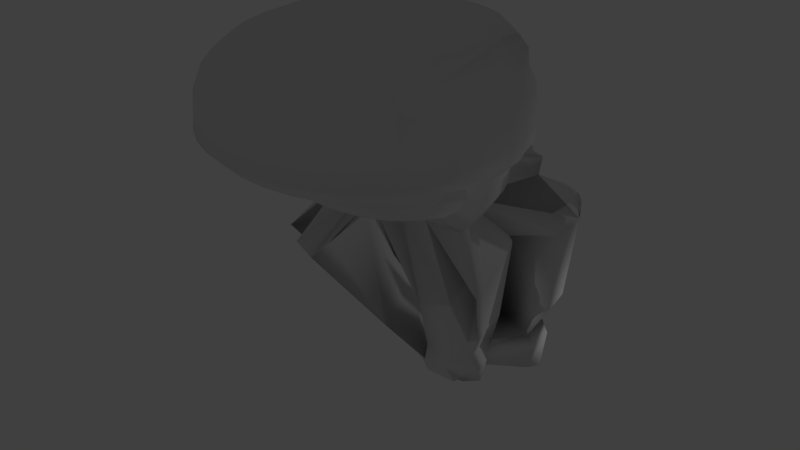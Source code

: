 # Source: dream_killer_worm_2.blend  (saved by Blender 2.77.0; exported with 4.5.12 LTS)
import bpy
from mathutils import Matrix  # noqa: F401  (used for matrix-valued properties, if any)

bpy.ops.wm.read_factory_settings(use_empty=True)
scene = bpy.context.scene
scene.name = 'Scene'

# ---- collections
col_collection_1 = bpy.data.collections.new('Collection 1'); scene.collection.children.link(col_collection_1)

# ---- world
world_world = bpy.data.worlds.new('World'); scene.world = world_world
world_world.color = (0.05088, 0.05088, 0.05088)
world_world.use_sun_shadow = False
world_world.sun_shadow_jitter_overblur = 0.0
world_world.cycles.sampling_method = 'MANUAL'

# ---- cameras
cam_camera = bpy.data.cameras.new('Camera')
cam_camera.clip_end = 100.0
cam_camera.lens = 35.0
cam_camera.sensor_width = 32.0
cam_camera.sensor_height = 18.0
cam_camera.dof.focus_distance = 0.0
cam_camera.dof.aperture_fstop = 128.0
cam_camera.dof.aperture_blades = 6

# ---- lights
light_lamp = bpy.data.lights.new('Lamp', 'POINT')
light_lamp.transmission_factor = 0.0
light_lamp.cutoff_distance = 30.0
light_lamp.energy = 100.0
light_lamp.shadow_buffer_clip_start = 1.001
light_lamp.shadow_soft_size = 0.1
light_lamp.shadow_maximum_resolution = 0.006
light_lamp.use_absolute_resolution = True

# ---- meshes
me_sphere = bpy.data.meshes.new('Sphere')
me_sphere.from_pydata([(-0.1926, 1.429, -1.414), (-0.1825, 1.431, -1.408), (-0.1732, 1.434, -1.4), (-0.1649, 1.439, -1.392), (-0.158, 1.445, -1.383), (-0.1528, 1.452, -1.375), (-0.1494, 1.459, -1.366), (-0.148, 1.468, -1.358), (-0.1486, 1.476, -1.351), (-0.1429, 1.588, -1.735), (-0.1512, 1.484, -1.346), (-0.1558, 1.492, -1.341), (-0.162, 1.499, -1.338), (-0.1698, 1.505, -1.337), (-0.1788, 1.509, -1.337), (-0.1886, 1.513, -1.339), (-0.1989, 1.514, -1.342), (-0.2093, 1.514, -1.348), (-0.2193, 1.513, -1.354), (-0.2287, 1.509, -1.361), (-0.237, 1.505, -1.369), (-0.2439, 1.499, -1.378), (-0.2491, 1.492, -1.387), (-0.2525, 1.484, -1.395), (-0.2539, 1.476, -1.403), (-0.2533, 1.467, -1.41), (-0.2507, 1.459, -1.416), (-0.2461, 1.451, -1.42), (-0.2398, 1.444, -1.424), (-0.2321, 1.439, -1.425), (-0.2231, 1.434, -1.425), (-0.2133, 1.431, -1.423), (-0.203, 1.429, -1.419), (-0.2033, 1.393, -1.344), (-0.1907, 1.395, -1.336), (-0.1789, 1.399, -1.327), (-0.1685, 1.405, -1.316), (-0.1599, 1.412, -1.306), (-0.1533, 1.421, -1.295), (-0.149, 1.431, -1.284), (-0.1472, 1.441, -1.274), (-0.148, 1.452, -1.265), (-0.1513, 1.462, -1.258), (-0.157, 1.472, -1.252), (-0.1649, 1.48, -1.248), (-0.1747, 1.488, -1.247), (-0.186, 1.494, -1.247), (-0.1983, 1.498, -1.25), (-0.2112, 1.5, -1.254), (-0.2243, 1.5, -1.261), (-0.2369, 1.498, -1.268), (-0.2487, 1.493, -1.278), (-0.2591, 1.488, -1.288), (-0.2677, 1.48, -1.299), (-0.2743, 1.471, -1.31), (-0.2786, 1.462, -1.32), (-0.2804, 1.451, -1.33), (-0.2796, 1.441, -1.339), (-0.2763, 1.43, -1.346), (-0.2706, 1.421, -1.352), (-0.2627, 1.412, -1.356), (-0.2529, 1.405, -1.358), (-0.2416, 1.399, -1.357), (-0.2293, 1.395, -1.355), (-0.2164, 1.393, -1.35), (-0.214, 1.351, -1.273), (-0.198, 1.354, -1.263), (-0.1831, 1.359, -1.251), (-0.1699, 1.367, -1.238), (-0.159, 1.376, -1.224), (-0.1506, 1.387, -1.211), (-0.1452, 1.399, -1.197), (-0.143, 1.412, -1.185), (-0.144, 1.426, -1.173), (-0.1481, 1.439, -1.164), (-0.1554, 1.451, -1.157), (-0.1654, 1.462, -1.152), (-0.1777, 1.472, -1.15), (-0.192, 1.479, -1.15), (-0.2077, 1.484, -1.153), (-0.224, 1.487, -1.159), (-0.2406, 1.487, -1.167), (-0.2566, 1.484, -1.177), (-0.2714, 1.479, -1.189), (-0.2846, 1.472, -1.202), (-0.2956, 1.462, -1.216), (-0.3039, 1.451, -1.229), (-0.3093, 1.439, -1.243), (-0.3116, 1.426, -1.255), (-0.3106, 1.412, -1.267), (-0.3064, 1.399, -1.276), (-0.2992, 1.387, -1.283), (-0.2892, 1.376, -1.288), (-0.2768, 1.366, -1.29), (-0.2625, 1.359, -1.29), (-0.2469, 1.354, -1.287), (-0.2305, 1.351, -1.281), (-0.2269, 1.291, -1.184), (-0.2065, 1.295, -1.171), (-0.1875, 1.301, -1.156), (-0.1707, 1.311, -1.14), (-0.1567, 1.323, -1.122), (-0.1461, 1.337, -1.105), (-0.1392, 1.353, -1.088), (-0.1363, 1.369, -1.072), (-0.1376, 1.386, -1.057), (-0.1429, 1.403, -1.045), (-0.1521, 1.419, -1.036), (-0.1649, 1.433, -1.03), (-0.1806, 1.445, -1.027), (-0.1988, 1.454, -1.028), (-0.2188, 1.461, -1.032), (-0.2397, 1.464, -1.039), (-0.2607, 1.464, -1.049), (-0.2811, 1.461, -1.062), (-0.3001, 1.454, -1.077), (-0.3169, 1.445, -1.094), (-0.3309, 1.433, -1.111), (-0.3415, 1.418, -1.129), (-0.3484, 1.403, -1.146), (-0.3513, 1.386, -1.162), (-0.35, 1.369, -1.176), (-0.3447, 1.352, -1.188), (-0.3355, 1.337, -1.197), (-0.3227, 1.323, -1.203), (-0.3069, 1.311, -1.206), (-0.2887, 1.301, -1.206), (-0.2688, 1.295, -1.202), (-0.2479, 1.291, -1.194), (-0.2465, 1.172, -1.04), (-0.2195, 1.176, -1.023), (-0.1944, 1.185, -1.003), (-0.1721, 1.197, -0.9811), (-0.1536, 1.213, -0.9581), (-0.1395, 1.232, -0.9348), (-0.1304, 1.253, -0.9121), (-0.1266, 1.275, -0.8909), (-0.1282, 1.297, -0.872), (-0.1353, 1.319, -0.8561), (-0.1475, 1.34, -0.8438), (-0.1644, 1.359, -0.8357), (-0.1853, 1.375, -0.8319), (-0.2094, 1.387, -0.8328), (-0.2358, 1.396, -0.8381), (-0.2635, 1.4, -0.8478), (-0.2914, 1.4, -0.8614), (-0.3184, 1.396, -0.8785), (-0.3435, 1.387, -0.8984), (-0.3657, 1.375, -0.9202), (-0.3843, 1.359, -0.9432), (-0.3984, 1.34, -0.9665), (-0.4075, 1.319, -0.9892), (-0.4113, 1.297, -1.01), (-0.4096, 1.275, -1.029), (-0.4025, 1.252, -1.045), (-0.3903, 1.232, -1.058), (-0.3735, 1.213, -1.066), (-0.3526, 1.197, -1.069), (-0.3285, 1.185, -1.069), (-0.3021, 1.176, -1.063), (-0.2744, 1.172, -1.054), (-0.2567, 0.9837, -0.9275), (-0.2184, 0.9899, -0.9033), (-0.1828, 1.002, -0.8752), (-0.1513, 1.02, -0.8442), (-0.125, 1.043, -0.8116), (-0.105, 1.069, -0.7786), (-0.09206, 1.099, -0.7464), (-0.08668, 1.13, -0.7163), (-0.08905, 1.162, -0.6895), (-0.09908, 1.193, -0.667), (-0.1164, 1.223, -0.6496), (-0.1403, 1.249, -0.6381), (-0.1699, 1.272, -0.6328), (-0.2041, 1.289, -0.634), (-0.2415, 1.302, -0.6416), (-0.2807, 1.308, -0.6553), (-0.3203, 1.308, -0.6746), (-0.3585, 1.301, -0.6988), (-0.3942, 1.289, -0.7269), (-0.4257, 1.271, -0.7579), (-0.452, 1.249, -0.7905), (-0.4719, 1.222, -0.8236), (-0.4849, 1.193, -0.8557), (-0.4903, 1.161, -0.8858), (-0.4879, 1.129, -0.9126), (-0.4779, 1.098, -0.9351), (-0.4606, 1.069, -0.9525), (-0.4366, 1.042, -0.9641), (-0.407, 1.02, -0.9694), (-0.3728, 1.002, -0.9682), (-0.3354, 0.9898, -0.9606), (-0.2962, 0.9836, -0.9469), (-0.6146, 1.369, -1.789), (-0.6044, 1.37, -1.783), (-0.5949, 1.373, -1.777), (-0.5863, 1.378, -1.769), (-0.5791, 1.384, -1.762), (-0.5735, 1.391, -1.754), (-0.5697, 1.399, -1.747), (-0.5679, 1.408, -1.74), (-0.568, 1.417, -1.734), (-0.5592, 1.501, -2.132), (-0.5702, 1.425, -1.729), (-0.5744, 1.434, -1.726), (-0.5803, 1.441, -1.724), (-0.5878, 1.448, -1.723), (-0.5965, 1.453, -1.724), (-0.6062, 1.457, -1.726), (-0.6164, 1.459, -1.73), (-0.6268, 1.459, -1.735), (-0.6369, 1.458, -1.741), (-0.6465, 1.455, -1.748), (-0.655, 1.45, -1.755), (-0.6622, 1.444, -1.763), (-0.6678, 1.437, -1.771), (-0.6716, 1.429, -1.778), (-0.6735, 1.421, -1.785), (-0.6733, 1.412, -1.79), (-0.6711, 1.403, -1.795), (-0.667, 1.395, -1.799), (-0.661, 1.387, -1.801), (-0.6536, 1.38, -1.801), (-0.6448, 1.375, -1.8), (-0.6352, 1.371, -1.798), (-0.6249, 1.369, -1.794), (-0.6266, 1.338, -1.715), (-0.6138, 1.34, -1.707), (-0.6019, 1.344, -1.698), (-0.5912, 1.35, -1.689), (-0.5821, 1.357, -1.68), (-0.575, 1.366, -1.67), (-0.5702, 1.376, -1.661), (-0.5679, 1.387, -1.652), (-0.5681, 1.398, -1.645), (-0.5709, 1.409, -1.639), (-0.5761, 1.42, -1.635), (-0.5836, 1.429, -1.632), (-0.5929, 1.437, -1.631), (-0.6039, 1.444, -1.633), (-0.6161, 1.449, -1.635), (-0.6289, 1.451, -1.64), (-0.642, 1.452, -1.646), (-0.6547, 1.45, -1.654), (-0.6667, 1.446, -1.663), (-0.6774, 1.441, -1.672), (-0.6865, 1.433, -1.681), (-0.6935, 1.424, -1.691), (-0.6983, 1.414, -1.7), (-0.7006, 1.403, -1.709), (-0.7004, 1.392, -1.716), (-0.6976, 1.381, -1.722), (-0.6924, 1.371, -1.726), (-0.685, 1.361, -1.729), (-0.6756, 1.353, -1.73), (-0.6646, 1.346, -1.728), (-0.6525, 1.342, -1.725), (-0.6397, 1.339, -1.721), (-0.6388, 1.303, -1.638), (-0.6227, 1.305, -1.628), (-0.6075, 1.31, -1.617), (-0.5939, 1.317, -1.606), (-0.5824, 1.327, -1.593), (-0.5735, 1.338, -1.581), (-0.5674, 1.351, -1.57), (-0.5645, 1.365, -1.559), (-0.5648, 1.379, -1.55), (-0.5683, 1.393, -1.542), (-0.5749, 1.406, -1.537), (-0.5843, 1.418, -1.533), (-0.5962, 1.428, -1.532), (-0.6101, 1.437, -1.534), (-0.6255, 1.443, -1.538), (-0.6418, 1.446, -1.544), (-0.6583, 1.447, -1.552), (-0.6744, 1.444, -1.561), (-0.6896, 1.44, -1.572), (-0.7032, 1.432, -1.584), (-0.7147, 1.423, -1.596), (-0.7236, 1.411, -1.608), (-0.7297, 1.399, -1.62), (-0.7326, 1.385, -1.63), (-0.7323, 1.371, -1.639), (-0.7288, 1.357, -1.647), (-0.7222, 1.344, -1.653), (-0.7128, 1.332, -1.656), (-0.7009, 1.321, -1.657), (-0.687, 1.313, -1.655), (-0.6716, 1.307, -1.652), (-0.6554, 1.304, -1.646), (-0.654, 1.25, -1.541), (-0.6334, 1.253, -1.529), (-0.6141, 1.259, -1.515), (-0.5968, 1.269, -1.5), (-0.5821, 1.281, -1.484), (-0.5707, 1.295, -1.469), (-0.563, 1.312, -1.454), (-0.5593, 1.329, -1.441), (-0.5596, 1.347, -1.429), (-0.5641, 1.365, -1.419), (-0.5725, 1.382, -1.412), (-0.5845, 1.397, -1.408), (-0.5997, 1.41, -1.407), (-0.6174, 1.421, -1.408), (-0.637, 1.428, -1.413), (-0.6577, 1.433, -1.421), (-0.6788, 1.433, -1.431), (-0.6994, 1.431, -1.443), (-0.7187, 1.425, -1.457), (-0.7361, 1.415, -1.472), (-0.7507, 1.403, -1.487), (-0.7621, 1.389, -1.503), (-0.7698, 1.372, -1.518), (-0.7736, 1.355, -1.531), (-0.7732, 1.337, -1.543), (-0.7687, 1.319, -1.553), (-0.7603, 1.302, -1.56), (-0.7483, 1.287, -1.564), (-0.7332, 1.274, -1.565), (-0.7154, 1.263, -1.563), (-0.6958, 1.255, -1.559), (-0.6751, 1.251, -1.551), (-0.6785, 1.143, -1.38), (-0.6513, 1.146, -1.364), (-0.6257, 1.154, -1.346), (-0.6027, 1.167, -1.326), (-0.5833, 1.183, -1.306), (-0.5682, 1.202, -1.285), (-0.558, 1.224, -1.266), (-0.553, 1.247, -1.248), (-0.5535, 1.27, -1.232), (-0.5594, 1.294, -1.219), (-0.5706, 1.316, -1.21), (-0.5865, 1.337, -1.204), (-0.6066, 1.354, -1.203), (-0.63, 1.368, -1.205), (-0.656, 1.378, -1.211), (-0.6835, 1.384, -1.221), (-0.7114, 1.385, -1.235), (-0.7387, 1.382, -1.251), (-0.7643, 1.373, -1.269), (-0.7872, 1.361, -1.289), (-0.8066, 1.345, -1.31), (-0.8217, 1.326, -1.33), (-0.8319, 1.304, -1.35), (-0.8369, 1.281, -1.368), (-0.8364, 1.257, -1.383), (-0.8305, 1.234, -1.396), (-0.8193, 1.211, -1.405), (-0.8034, 1.191, -1.411), (-0.7834, 1.174, -1.413), (-0.7599, 1.159, -1.41), (-0.7339, 1.149, -1.404), (-0.7064, 1.144, -1.394), (-0.2592, 0.6009, -1.202), (-0.5165, 1.079, -0.7721), (-0.5407, 1.048, -1.107), (-0.5262, 1.079, -1.079), (-0.5191, 1.112, -1.054), (-0.4797, 1.135, -1.007), (-0.1269, 1.012, -0.4988), (-0.2526, 0.8921, -0.7303), (-0.5723, 1.121, -1.007), (-0.876, 1.2, -1.459), (-0.5886, 1.137, -0.7698), (-0.3081, 1.615, -3.142), (-0.3187, 1.615, -3.146), (-0.3289, 1.617, -3.15), (-0.3383, 1.621, -3.154), (-0.3466, 1.627, -3.158), (-0.3535, 1.634, -3.161), (-0.3587, 1.642, -3.165), (-0.362, 1.651, -3.168), (-0.3633, 1.66, -3.17), (-0.3519, 1.67, -2.754), (-0.3624, 1.67, -3.171), (-0.3596, 1.679, -3.172), (-0.3548, 1.688, -3.172), (-0.3482, 1.696, -3.171), (-0.3402, 1.703, -3.17), (-0.3309, 1.708, -3.168), (-0.3208, 1.711, -3.165), (-0.3103, 1.713, -3.161), (-0.2997, 1.713, -3.158), (-0.2895, 1.711, -3.154), (-0.2801, 1.707, -3.15), (-0.2718, 1.701, -3.146), (-0.2649, 1.694, -3.142), (-0.2597, 1.686, -3.139), (-0.2564, 1.677, -3.136), (-0.2552, 1.667, -3.134), (-0.256, 1.658, -3.133), (-0.2589, 1.648, -3.132), (-0.2637, 1.64, -3.132), (-0.2702, 1.632, -3.133), (-0.2783, 1.625, -3.134), (-0.2875, 1.62, -3.136), (-0.2976, 1.616, -3.139), (-0.2984, 1.601, -3.228), (-0.3117, 1.602, -3.233), (-0.3245, 1.604, -3.237), (-0.3364, 1.609, -3.242), (-0.3468, 1.616, -3.247), (-0.3555, 1.625, -3.252), (-0.362, 1.635, -3.256), (-0.3661, 1.647, -3.259), (-0.3677, 1.659, -3.262), (-0.3667, 1.671, -3.264), (-0.3631, 1.682, -3.265), (-0.357, 1.694, -3.265), (-0.3488, 1.703, -3.264), (-0.3387, 1.712, -3.262), (-0.3271, 1.718, -3.259), (-0.3144, 1.722, -3.256), (-0.3012, 1.725, -3.252), (-0.2879, 1.724, -3.247), (-0.2751, 1.722, -3.242), (-0.2632, 1.717, -3.237), (-0.2527, 1.71, -3.233), (-0.2441, 1.701, -3.228), (-0.2376, 1.691, -3.224), (-0.2334, 1.679, -3.22), (-0.2319, 1.667, -3.218), (-0.2329, 1.655, -3.216), (-0.2365, 1.643, -3.215), (-0.2425, 1.632, -3.215), (-0.2508, 1.622, -3.216), (-0.2609, 1.614, -3.218), (-0.2725, 1.608, -3.22), (-0.2852, 1.603, -3.224), (-0.2881, 1.584, -3.317), (-0.3049, 1.584, -3.323), (-0.3212, 1.587, -3.329), (-0.3362, 1.594, -3.335), (-0.3494, 1.602, -3.342), (-0.3604, 1.614, -3.347), (-0.3687, 1.627, -3.353), (-0.3739, 1.641, -3.357), (-0.3759, 1.656, -3.361), (-0.3746, 1.671, -3.363), (-0.37, 1.686, -3.364), (-0.3624, 1.7, -3.364), (-0.3519, 1.713, -3.363), (-0.3391, 1.723, -3.361), (-0.3244, 1.732, -3.357), (-0.3084, 1.737, -3.353), (-0.2916, 1.74, -3.347), (-0.2748, 1.739, -3.342), (-0.2586, 1.736, -3.335), (-0.2435, 1.73, -3.329), (-0.2303, 1.721, -3.323), (-0.2193, 1.71, -3.317), (-0.2111, 1.697, -3.312), (-0.2058, 1.682, -3.308), (-0.2038, 1.667, -3.304), (-0.2052, 1.652, -3.302), (-0.2097, 1.637, -3.3), (-0.2174, 1.623, -3.3), (-0.2278, 1.61, -3.302), (-0.2406, 1.6, -3.304), (-0.2553, 1.592, -3.308), (-0.2714, 1.586, -3.312), (-0.2745, 1.554, -3.433), (-0.2959, 1.554, -3.44), (-0.3166, 1.558, -3.448), (-0.3358, 1.566, -3.456), (-0.3527, 1.578, -3.464), (-0.3667, 1.592, -3.471), (-0.3772, 1.608, -3.478), (-0.3838, 1.627, -3.484), (-0.3864, 1.646, -3.488), (-0.3847, 1.666, -3.491), (-0.3789, 1.685, -3.493), (-0.3691, 1.702, -3.493), (-0.3558, 1.718, -3.491), (-0.3395, 1.732, -3.488), (-0.3208, 1.742, -3.484), (-0.3003, 1.749, -3.478), (-0.279, 1.753, -3.471), (-0.2575, 1.752, -3.464), (-0.2368, 1.748, -3.456), (-0.2177, 1.74, -3.448), (-0.2008, 1.728, -3.44), (-0.1868, 1.714, -3.433), (-0.1763, 1.698, -3.426), (-0.1696, 1.679, -3.42), (-0.1671, 1.66, -3.416), (-0.1687, 1.641, -3.413), (-0.1746, 1.622, -3.411), (-0.1843, 1.604, -3.411), (-0.1976, 1.588, -3.413), (-0.2139, 1.574, -3.416), (-0.2327, 1.564, -3.42), (-0.2531, 1.557, -3.426), (-0.2502, 1.484, -3.632), (-0.2786, 1.485, -3.642), (-0.306, 1.491, -3.652), (-0.3314, 1.501, -3.663), (-0.3538, 1.516, -3.673), (-0.3723, 1.535, -3.683), (-0.3862, 1.557, -3.692), (-0.395, 1.581, -3.7), (-0.3984, 1.607, -3.705), (-0.3962, 1.632, -3.709), (-0.3885, 1.658, -3.712), (-0.3756, 1.681, -3.712), (-0.358, 1.702, -3.709), (-0.3363, 1.72, -3.705), (-0.3115, 1.734, -3.7), (-0.2844, 1.743, -3.692), (-0.2561, 1.748, -3.683), (-0.2278, 1.747, -3.673), (-0.2003, 1.741, -3.663), (-0.175, 1.731, -3.652), (-0.1526, 1.716, -3.642), (-0.1341, 1.697, -3.632), (-0.1201, 1.675, -3.623), (-0.1113, 1.651, -3.616), (-0.1079, 1.625, -3.61), (-0.1102, 1.599, -3.606), (-0.1179, 1.574, -3.604), (-0.1308, 1.551, -3.604), (-0.1484, 1.529, -3.606), (-0.17, 1.512, -3.61), (-0.1949, 1.498, -3.616), (-0.2219, 1.489, -3.623), (-0.2223, 1.342, -3.945), (-0.3914, 1.48, -3.932), (-0.3962, 1.516, -3.941), (-0.3931, 1.552, -3.946), (-0.4183, 1.588, -3.949), (-0.4, 1.622, -3.949), (-0.375, 1.652, -3.946), (-0.3443, 1.677, -3.941), (-0.3091, 1.696, -3.932), (-0.2707, 1.71, -3.922), (-0.2307, 1.716, -3.909), (-0.1904, 1.715, -3.895), (-0.1516, 1.707, -4.012), (-0.1156, 1.692, -3.997), (-0.08386, 1.67, -3.982), (-0.05762, 1.644, -3.968), (-0.03787, 1.613, -3.956), (-0.02537, 1.578, -3.945), (-0.02059, 1.542, -3.937), (-0.02373, 1.506, -3.931), (-0.03466, 1.47, -3.928), (-0.05295, 1.436, -3.928), (-0.07792, 1.406, -3.931), (-0.1086, 1.381, -3.914), (-0.1438, 1.362, -3.922), (-0.1822, 1.349, -3.933), (-0.195, 0.0, 1.306), (-0.3827, 0.0, 1.246), (-0.5556, 0.0, 1.147), (-0.7504, 0.0, 1.015), (-0.7791, 0.0, 0.8543), (-0.8716, 0.0, 0.6705), (-0.9285, 0.0, 0.4712), (-0.9477, 0.0, 7.451e-08), (-0.9285, 0.0, -0.2073), (-0.7475, 0.08763, -0.4988), (-0.7329, 0.08763, -0.7698), (-0.6487, 0.08763, -1.007), (-0.5553, 0.08763, -1.202), (-0.8073, -0.1072, -1.771), (-0.5622, 0.4213, -1.699), (-0.1913, 0.03806, 1.306), (-0.3753, 0.07466, 1.246), (-0.545, 0.1084, 1.147), (-0.7368, 0.1379, 1.015), (-0.7632, 0.1622, 0.8543), (-0.8538, 0.1802, 0.6705), (-0.9097, 0.1913, 0.4712), (-0.9285, 0.1951, 7.451e-08), (-0.9097, 0.1913, -0.2073), (-0.7356, 0.2679, -0.4988), (-0.7222, 0.2498, -0.7698), (-0.6396, 0.2256, -1.007), (-0.5481, 0.196, -1.202), (-0.802, -0.0325, -1.771), (-0.2704, 0.9133, -3.45), (-0.1802, 0.07466, 1.306), (-0.3535, 0.1464, 1.246), (-0.5133, 0.2126, 1.147), (-0.6965, 0.2706, 1.015), (-0.7158, 0.3182, 0.8543), (-0.8012, 0.3536, 0.6705), (-0.8538, 0.3753, 0.4712), (-0.8716, 0.3827, 7.451e-08), (-0.8538, 0.3753, -0.2073), (-0.7003, 0.4412, -0.4988), (-0.6904, 0.4058, -0.7698), (-0.6125, 0.3582, -1.007), (-0.5269, 0.3002, -1.202), (-0.7865, 0.03929, -1.771), (-0.1621, 0.1084, 1.306), (-0.3182, 0.2126, 1.246), (-0.462, 0.3087, 1.147), (-0.7159, 0.4451, 1.015), (-0.7616, 0.5076, 0.8543), (-0.7683, 0.5133, 0.6705), (-0.8157, 0.5449, 0.4712), (-0.8316, 0.5556, 7.451e-08), (-0.8157, 0.5449, -0.2073), (-0.6429, 0.6009, -0.4988), (-0.6388, 0.5496, -0.7698), (-0.5686, 0.4805, -1.007), (-0.4924, 0.3963, -1.202), (-0.6503, 0.6339, -1.608), (-0.2957, 0.8472, -3.45), (-0.1378, 0.1379, 1.306), (-0.2705, 0.2706, 1.246), (-0.3928, 0.3928, 1.147), (-0.57, 0.5937, 1.015), (-0.588, 0.6931, 0.8543), (-0.6534, 0.6533, 0.6705), (-0.6936, 0.6935, 0.4712), (-0.7072, 0.7071, 7.451e-08), (-0.6936, 0.6935, -0.2073), (-0.5657, 0.7409, -0.4988), (-0.5693, 0.6756, -0.7698), (-0.5096, 0.5876, -1.007), (-0.446, 0.4805, -1.202), (-0.6162, 0.6919, -1.608), (-0.1083, 0.1622, 1.306), (-0.2125, 0.3182, 1.246), (-0.3086, 0.4619, 1.147), (-0.3928, 0.762, 1.015), (-0.462, 0.8206, 0.8543), (-0.5133, 0.7682, 0.6705), (-0.545, 0.8155, 0.4712), (-0.5556, 0.8315, 7.451e-08), (-0.545, 0.8155, -0.2073), (-0.4717, 0.8558, -0.4988), (-0.4372, 0.779, -0.7698), (-0.3908, 0.6756, -1.007), (-0.3342, 0.5496, -1.202), (-0.5643, 0.7395, -1.608), (-0.3112, 0.7754, -3.45), (-0.07453, 0.1802, 1.306), (-0.1463, 0.3536, 1.246), (-0.2125, 0.5133, 1.147), (-0.2705, 0.8274, 1.015), (-0.3182, 0.8974, 0.8543), (-0.3535, 0.8536, 0.6705), (-0.3753, 0.9061, 0.4712), (-0.3956, 0.9115, -0.0008059), (-0.3753, 0.9061, -0.2073), (-0.3644, 0.9412, -0.4988), (-0.3406, 0.8558, -0.7698), (-0.3087, 0.7409, -1.007), (-0.2485, 0.7232, -3.542), (-0.03792, 0.1913, 1.306), (-0.07453, 0.3753, 1.246), (-0.1083, 0.5449, 1.147), (-0.1378, 0.8676, 1.015), (-0.1621, 0.9447, 0.8543), (-0.1802, 0.9061, 0.6705), (-0.1913, 0.9619, 0.4712), (-0.195, 0.9808, 7.451e-08), (-0.1913, 0.9619, -0.2073), (-0.248, 0.9938, -0.4988), (-0.8518, 1.03, -1.608), (-0.3165, 0.7007, -3.45), (-0.2891, 0.888, -0.7626), (-0.7984, 1.211, -1.459), (-0.7984, 1.038, -1.608), (-0.4732, -0.2873, -1.923), (0.01063, -0.1951, -1.042), (-0.03792, -0.6529, 1.306), (-0.07453, -0.8369, 1.246), (-0.1083, -1.006, 1.147), (-0.1378, -1.155, 1.015), (-0.1621, -1.277, 0.8543), (-0.1802, -1.368, 0.6705), (-0.1913, -1.423, 0.4712), (-0.195, -1.442, 7.451e-08), (-0.1913, -1.298, -0.2073), (-0.1802, -0.9061, -0.4067), (-0.1621, -0.8155, -0.5904), (-0.1378, -0.6935, -0.7514), (-0.1083, -0.5449, -0.8836), (-0.07453, -0.3753, -0.9818), (-0.03792, -0.1913, -1.042), (-0.07453, -0.6418, 1.306), (-0.1463, -0.8151, 1.246), (-0.2125, -0.9748, 1.147), (-0.2705, -1.115, 1.015), (-0.3182, -1.23, 0.8543), (-0.3535, -1.315, 0.6705), (-0.3753, -1.368, 0.4712), (-0.3827, -1.385, 7.451e-08), (-0.3753, -1.242, -0.2073), (-0.3535, -0.8536, -0.4067), (-0.3182, -0.7682, -0.5904), (-0.2705, -0.6533, -0.7514), (-0.2125, -0.5133, -0.8836), (-0.1463, -0.3536, -0.9818), (-0.07453, -0.1802, -1.042), (-0.1083, -0.6238, 1.306), (-0.2125, -0.7797, 1.246), (-0.3086, -0.9235, 1.147), (-0.3928, -1.049, 1.015), (-0.462, -1.153, 0.8543), (-0.5133, -1.23, 0.6705), (-0.545, -1.277, 0.4712), (-0.5556, -1.293, 7.451e-08), (-0.545, -0.9208, -0.3004), (-0.5133, -0.7682, -0.4067), (-0.462, -0.6913, -0.5904), (-0.3928, -0.5879, -0.7514), (-0.3086, -0.4619, -0.8836), (-0.2125, -0.3182, -0.9818), (-0.1083, -0.1622, -1.042), (-0.1378, -0.5995, 1.306), (-0.2705, -0.7321, 1.246), (-0.3928, -0.8544, 1.147), (-0.5, -0.9615, 1.015), (-0.588, -1.049, 0.8543), (-0.6534, -1.115, 0.6705), (-0.6936, -1.155, 0.4712), (-0.7072, -1.169, 7.451e-08), (-0.6936, -0.7664, -0.2923), (-0.6534, -0.6533, -0.4067), (-0.588, -0.5879, -0.5904), (-0.5, -0.5, -0.7514), (-0.3928, -0.3928, -0.8836), (-0.2705, -0.2706, -0.9818), (-0.1378, -0.1379, -1.042), (-0.1621, -0.5699, 1.306), (-0.3182, -0.6742, 1.246), (-0.462, -0.7702, 1.147), (-0.588, -0.8544, 1.015), (-0.6915, -0.9235, 0.8543), (-0.7683, -0.9748, 0.6705), (-0.7887, -1.006, 0.4712), (-0.8047, -1.017, 7.451e-08), (-0.8157, -0.5408, -0.2762), (-0.7683, -0.5133, -0.4067), (-0.6915, -0.4619, -0.5904), (-0.588, -0.3928, -0.7514), (-0.462, -0.3087, -0.8836), (-0.3182, -0.2126, -0.9818), (-0.1621, -0.1084, -1.042), (-0.1802, -0.5362, 1.306), (-0.3535, -0.608, 1.246), (-0.5133, -0.6742, 1.147), (-0.6475, -0.7321, 1.015), (-0.7158, -0.7797, 0.8543), (-0.8012, -0.8151, 0.6705), (-0.8538, -0.8369, 0.4712), (-0.8716, -0.8442, 7.451e-08), (-0.8538, -0.3753, -0.2721), (-0.8537, -0.3536, -0.4067), (-0.7683, -0.3182, -0.5904), (-0.6534, -0.2706, -0.7514), (-0.5133, -0.2126, -0.8836), (-0.3535, -0.1464, -0.9818), (-0.1802, -0.07466, -1.042), (-0.1913, -0.4996, 1.306), (-0.3753, -0.5362, 1.246), (-0.545, -0.5699, 1.147), (-0.6878, -0.5995, 1.015), (-0.7632, -0.6238, 0.8543), (-0.8538, -0.6418, 0.6705), (-0.9097, -0.6529, 0.4712), (-0.9285, -0.6566, 7.451e-08), (-0.9112, -0.2034, -0.2559), (-0.7356, -0.1802, -0.2053), (-0.6747, -0.1622, -0.4764), (-0.5928, -0.1379, -0.7139), (-0.4929, -0.1084, -0.9089), (-0.379, -0.07466, -1.054), (-0.6704, -0.2112, -1.862), (-0.5169, 0.4358, -2.896), (-0.4224, 0.4493, -2.988), (-0.5116, 0.5105, -2.896), (-0.4961, 0.5822, -2.896), (-0.4708, 0.6484, -2.896), (-0.4367, 0.8873, -2.896), (-0.3952, 0.9349, -2.896), (-0.6964, 1.395, -2.747), (-0.6723, 1.226, -2.896), (-0.6189, 1.406, -2.747), (-0.6189, 1.233, -2.896), (-0.1933, 0.2556, -3.048), (-0.38, 0.3317, -2.988), (-0.2363, 0.9713, -3.45), (-0.2693, 1.079, -3.516), (-0.1202, 0.8629, -3.542), (-0.09609, 0.881, -3.542), (-0.496, 1.479, -3.301), (-0.4719, 1.31, -3.45), (-0.4185, 1.49, -3.301), (-0.4185, 1.317, -3.45), (0.0, 0.5206, -3.603), (-0.1796, 0.5967, -3.542), (-0.2473, 1.073, -3.807), (-0.2726, 1.006, -3.807), (-0.2882, 0.9346, -3.807), (-0.2392, 0.8399, -3.828), (-0.2934, 0.86, -3.807), (-0.2132, 1.131, -3.807), (-0.1721, 1.153, -3.851), (-0.09713, 1.022, -3.898), (-0.07299, 1.04, -3.898), (-0.4729, 1.639, -3.658), (-0.4488, 1.469, -3.807), (-0.04681, 1.051, -3.898), (-0.3954, 1.649, -3.658), (0.0, 0.9331, -4.224), (-0.2183, 0.7725, -3.777), (0.0, 0.573, -3.817), (-0.1189, 0.649, -3.756), (-0.1866, 1.096, -4.175), (-0.08785, 0.987, -4.113), (-0.2119, 1.029, -4.175), (-0.0958, 0.9504, -4.113), (-0.2275, 0.987, -4.021), (-0.09848, 0.9123, -4.113), (-0.2327, 0.9123, -4.021), (-0.07495, 0.9914, -4.267), (-0.1525, 1.154, -4.175), (0.0, 1.302, -4.269), (-0.4122, 1.662, -4.242), (-0.3881, 1.492, -4.175), (-0.3347, 1.672, -4.242), (-0.0958, 0.8083, -4.113), (0.0, 1.735, -3.685), (-0.365, 1.661, -3.842), (0.0, 1.797, -3.869), (-0.1702, 1.715, -4.256), (-0.1959, 1.753, -3.671), (-0.1831, 1.765, -3.856), (-0.3802, 1.655, -3.75), (0.0, 1.792, -3.777), (-0.08799, 1.737, -4.267), (-0.2956, 1.732, -3.665), (0.0, 1.804, -4.184), (-0.2524, 1.694, -4.249), (-0.09622, 1.775, -3.678), (-0.0921, 1.786, -3.862), (-0.274, 1.744, -3.849), (-0.1895, 1.759, -3.764), (-0.1766, 1.771, -4.164), (-0.2632, 1.749, -4.157), (-0.2848, 1.738, -3.757), (-0.09416, 1.781, -3.77), (-0.09005, 1.792, -4.171), (-0.4117, 0.6702, -1.405), (-0.2313, -0.2412, -1.483), (-0.5188, 0.2261, -1.765), (-0.1243, 0.2029, -1.122), (-0.3215, 0.2145, -1.444), (-0.488, 0.7049, -1.506), (-0.3579, -0.2258, -1.703), (-0.496, -0.0306, -1.844), (-0.05683, 0.003909, -1.082), (-0.3355, 0.6356, -1.304), (-0.1103, -0.2181, -1.263), (-0.5415, 0.4828, -1.687), (-0.1918, 0.4019, -1.162), (-0.4772, 0.2203, -1.605), (-0.2229, 0.2087, -1.283), (-0.3666, 0.4424, -1.424), (-0.2764, -0.01335, -1.463), (-0.1666, -0.00472, -1.273), (-0.2792, 0.4221, -1.293), (-0.5111, 0.4626, -1.556), (-0.4433, -0.02198, -1.654), (-0.3645, 0.8987, -0.8126), (-0.3269, 0.8902, -0.7904), (0.1926, 1.429, -1.414), (0.1825, 1.431, -1.408), (0.1732, 1.434, -1.4), (0.1649, 1.439, -1.392), (0.158, 1.445, -1.383), (0.1528, 1.452, -1.375), (0.1494, 1.459, -1.366), (0.148, 1.468, -1.358), (0.1486, 1.476, -1.351), (0.1429, 1.588, -1.735), (0.1512, 1.484, -1.346), (0.1558, 1.492, -1.341), (0.162, 1.499, -1.338), (0.1698, 1.505, -1.337), (0.1788, 1.509, -1.337), (0.1886, 1.513, -1.339), (0.1989, 1.514, -1.342), (0.2093, 1.514, -1.348), (0.2193, 1.513, -1.354), (0.2287, 1.509, -1.361), (0.237, 1.505, -1.369), (0.2439, 1.499, -1.378), (0.2491, 1.492, -1.387), (0.2525, 1.484, -1.395), (0.2539, 1.476, -1.403), (0.2533, 1.467, -1.41), (0.2507, 1.459, -1.416), (0.2461, 1.451, -1.42), (0.2398, 1.444, -1.424), (0.2321, 1.439, -1.425), (0.2231, 1.434, -1.425), (0.2133, 1.431, -1.423), (0.203, 1.429, -1.419), (0.2033, 1.393, -1.344), (0.1907, 1.395, -1.336), (0.1789, 1.399, -1.327), (0.1685, 1.405, -1.316), (0.1599, 1.412, -1.306), (0.1533, 1.421, -1.295), (0.149, 1.431, -1.284), (0.1472, 1.441, -1.274), (0.148, 1.452, -1.265), (0.1513, 1.462, -1.258), (0.157, 1.472, -1.252), (0.1649, 1.48, -1.248), (0.1747, 1.488, -1.247), (0.186, 1.494, -1.247), (0.1983, 1.498, -1.25), (0.2112, 1.5, -1.254), (0.2243, 1.5, -1.261), (0.2369, 1.498, -1.268), (0.2487, 1.493, -1.278), (0.2591, 1.488, -1.288), (0.2677, 1.48, -1.299), (0.2743, 1.471, -1.31), (0.2786, 1.462, -1.32), (0.2804, 1.451, -1.33), (0.2796, 1.441, -1.339), (0.2763, 1.43, -1.346), (0.2706, 1.421, -1.352), (0.2627, 1.412, -1.356), (0.2529, 1.405, -1.358), (0.2416, 1.399, -1.357), (0.2293, 1.395, -1.355), (0.2164, 1.393, -1.35), (0.214, 1.351, -1.273), (0.198, 1.354, -1.263), (0.1831, 1.359, -1.251), (0.1699, 1.367, -1.238), (0.159, 1.376, -1.224), (0.1506, 1.387, -1.211), (0.1452, 1.399, -1.197), (0.143, 1.412, -1.185), (0.144, 1.426, -1.173), (0.1481, 1.439, -1.164), (0.1554, 1.451, -1.157), (0.1654, 1.462, -1.152), (0.1777, 1.472, -1.15), (0.192, 1.479, -1.15), (0.2077, 1.484, -1.153), (0.224, 1.487, -1.159), (0.2406, 1.487, -1.167), (0.2566, 1.484, -1.177), (0.2714, 1.479, -1.189), (0.2846, 1.472, -1.202), (0.2956, 1.462, -1.216), (0.3039, 1.451, -1.229), (0.3093, 1.439, -1.243), (0.3116, 1.426, -1.255), (0.3106, 1.412, -1.267), (0.3064, 1.399, -1.276), (0.2992, 1.387, -1.283), (0.2892, 1.376, -1.288), (0.2768, 1.366, -1.29), (0.2625, 1.359, -1.29), (0.2469, 1.354, -1.287), (0.2305, 1.351, -1.281), (0.2269, 1.291, -1.184), (0.2065, 1.295, -1.171), (0.1875, 1.301, -1.156), (0.1707, 1.311, -1.14), (0.1567, 1.323, -1.122), (0.1461, 1.337, -1.105), (0.1392, 1.353, -1.088), (0.1363, 1.369, -1.072), (0.1376, 1.386, -1.057), (0.1429, 1.403, -1.045), (0.1521, 1.419, -1.036), (0.1649, 1.433, -1.03), (0.1806, 1.445, -1.027), (0.1988, 1.454, -1.028), (0.2188, 1.461, -1.032), (0.2397, 1.464, -1.039), (0.2607, 1.464, -1.049), (0.2811, 1.461, -1.062), (0.3001, 1.454, -1.077), (0.3169, 1.445, -1.094), (0.3309, 1.433, -1.111), (0.3415, 1.418, -1.129), (0.3484, 1.403, -1.146), (0.3513, 1.386, -1.162), (0.35, 1.369, -1.176), (0.3447, 1.352, -1.188), (0.3355, 1.337, -1.197), (0.3227, 1.323, -1.203), (0.3069, 1.311, -1.206), (0.2887, 1.301, -1.206), (0.2688, 1.295, -1.202), (0.2479, 1.291, -1.194), (0.2465, 1.172, -1.04), (0.2195, 1.176, -1.023), (0.1944, 1.185, -1.003), (0.1721, 1.197, -0.9811), (0.1536, 1.213, -0.9581), (0.1395, 1.232, -0.9348), (0.1304, 1.253, -0.9121), (0.1266, 1.275, -0.8909), (0.1282, 1.297, -0.872), (0.1353, 1.319, -0.8561), (0.1475, 1.34, -0.8438), (0.1644, 1.359, -0.8357), (0.1853, 1.375, -0.8319), (0.2094, 1.387, -0.8328), (0.2358, 1.396, -0.8381), (0.2635, 1.4, -0.8478), (0.2914, 1.4, -0.8614), (0.3184, 1.396, -0.8785), (0.3435, 1.387, -0.8984), (0.3657, 1.375, -0.9202), (0.3843, 1.359, -0.9432), (0.3984, 1.34, -0.9665), (0.4075, 1.319, -0.9892), (0.4113, 1.297, -1.01), (0.4096, 1.275, -1.029), (0.4025, 1.252, -1.045), (0.3903, 1.232, -1.058), (0.3735, 1.213, -1.066), (0.3526, 1.197, -1.069), (0.3285, 1.185, -1.069), (0.3021, 1.176, -1.063), (0.2744, 1.172, -1.054), (0.2567, 0.9837, -0.9275), (0.2184, 0.9899, -0.9033), (0.1828, 1.002, -0.8752), (0.1513, 1.02, -0.8442), (0.125, 1.043, -0.8116), (0.105, 1.069, -0.7786), (0.09206, 1.099, -0.7464), (0.08668, 1.13, -0.7163), (0.08905, 1.162, -0.6895), (0.09908, 1.193, -0.667), (0.1164, 1.223, -0.6496), (0.1403, 1.249, -0.6381), (0.1699, 1.272, -0.6328), (0.2041, 1.289, -0.634), (0.2415, 1.302, -0.6416), (0.2807, 1.308, -0.6553), (0.3203, 1.308, -0.6746), (0.3585, 1.301, -0.6988), (0.3942, 1.289, -0.7269), (0.4257, 1.271, -0.7579), (0.452, 1.249, -0.7905), (0.4719, 1.222, -0.8236), (0.4849, 1.193, -0.8557), (0.4903, 1.161, -0.8858), (0.4879, 1.129, -0.9126), (0.4779, 1.098, -0.9351), (0.4606, 1.069, -0.9525), (0.4366, 1.042, -0.9641), (0.407, 1.02, -0.9694), (0.3728, 1.002, -0.9682), (0.3354, 0.9898, -0.9606), (0.2962, 0.9836, -0.9469), (0.6146, 1.369, -1.789), (0.6044, 1.37, -1.783), (0.5949, 1.373, -1.777), (0.5863, 1.378, -1.769), (0.5791, 1.384, -1.762), (0.5735, 1.391, -1.754), (0.5697, 1.399, -1.747), (0.5679, 1.408, -1.74), (0.568, 1.417, -1.734), (0.5592, 1.501, -2.132), (0.5702, 1.425, -1.729), (0.5744, 1.434, -1.726), (0.5803, 1.441, -1.724), (0.5878, 1.448, -1.723), (0.5965, 1.453, -1.724), (0.6062, 1.457, -1.726), (0.6164, 1.459, -1.73), (0.6268, 1.459, -1.735), (0.6369, 1.458, -1.741), (0.6465, 1.455, -1.748), (0.655, 1.45, -1.755), (0.6622, 1.444, -1.763), (0.6678, 1.437, -1.771), (0.6716, 1.429, -1.778), (0.6735, 1.421, -1.785), (0.6733, 1.412, -1.79), (0.6711, 1.403, -1.795), (0.667, 1.395, -1.799), (0.661, 1.387, -1.801), (0.6536, 1.38, -1.801), (0.6448, 1.375, -1.8), (0.6352, 1.371, -1.798), (0.6249, 1.369, -1.794), (0.6266, 1.338, -1.715), (0.6138, 1.34, -1.707), (0.6019, 1.344, -1.698), (0.5912, 1.35, -1.689), (0.5821, 1.357, -1.68), (0.575, 1.366, -1.67), (0.5702, 1.376, -1.661), (0.5679, 1.387, -1.652), (0.5681, 1.398, -1.645), (0.5709, 1.409, -1.639), (0.5761, 1.42, -1.635), (0.5836, 1.429, -1.632), (0.5929, 1.437, -1.631), (0.6039, 1.444, -1.633), (0.6161, 1.449, -1.635), (0.6289, 1.451, -1.64), (0.642, 1.452, -1.646), (0.6547, 1.45, -1.654), (0.6667, 1.446, -1.663), (0.6774, 1.441, -1.672), (0.6865, 1.433, -1.681), (0.6935, 1.424, -1.691), (0.6983, 1.414, -1.7), (0.7006, 1.403, -1.709), (0.7004, 1.392, -1.716), (0.6976, 1.381, -1.722), (0.6924, 1.371, -1.726), (0.685, 1.361, -1.729), (0.6756, 1.353, -1.73), (0.6646, 1.346, -1.728), (0.6525, 1.342, -1.725), (0.6397, 1.339, -1.721), (0.6388, 1.303, -1.638), (0.6227, 1.305, -1.628), (0.6075, 1.31, -1.617), (0.5939, 1.317, -1.606), (0.5824, 1.327, -1.593), (0.5735, 1.338, -1.581), (0.5674, 1.351, -1.57), (0.5645, 1.365, -1.559), (0.5648, 1.379, -1.55), (0.5683, 1.393, -1.542), (0.5749, 1.406, -1.537), (0.5843, 1.418, -1.533), (0.5962, 1.428, -1.532), (0.6101, 1.437, -1.534), (0.6255, 1.443, -1.538), (0.6418, 1.446, -1.544), (0.6583, 1.447, -1.552), (0.6744, 1.444, -1.561), (0.6896, 1.44, -1.572), (0.7032, 1.432, -1.584), (0.7147, 1.423, -1.596), (0.7236, 1.411, -1.608), (0.7297, 1.399, -1.62), (0.7326, 1.385, -1.63), (0.7323, 1.371, -1.639), (0.7288, 1.357, -1.647), (0.7222, 1.344, -1.653), (0.7128, 1.332, -1.656), (0.7009, 1.321, -1.657), (0.687, 1.313, -1.655), (0.6716, 1.307, -1.652), (0.6554, 1.304, -1.646), (0.654, 1.25, -1.541), (0.6334, 1.253, -1.529), (0.6141, 1.259, -1.515), (0.5968, 1.269, -1.5), (0.5821, 1.281, -1.484), (0.5707, 1.295, -1.469), (0.563, 1.312, -1.454), (0.5593, 1.329, -1.441), (0.5596, 1.347, -1.429), (0.5641, 1.365, -1.419), (0.5725, 1.382, -1.412), (0.5845, 1.397, -1.408), (0.5997, 1.41, -1.407), (0.6174, 1.421, -1.408), (0.637, 1.428, -1.413), (0.6577, 1.433, -1.421), (0.6788, 1.433, -1.431), (0.6994, 1.431, -1.443), (0.7187, 1.425, -1.457), (0.7361, 1.415, -1.472), (0.7507, 1.403, -1.487), (0.7621, 1.389, -1.503), (0.7698, 1.372, -1.518), (0.7736, 1.355, -1.531), (0.7732, 1.337, -1.543), (0.7687, 1.319, -1.553), (0.7603, 1.302, -1.56), (0.7483, 1.287, -1.564), (0.7332, 1.274, -1.565), (0.7154, 1.263, -1.563), (0.6958, 1.255, -1.559), (0.6751, 1.251, -1.551), (0.6785, 1.143, -1.38), (0.6513, 1.146, -1.364), (0.6257, 1.154, -1.346), (0.6027, 1.167, -1.326), (0.5833, 1.183, -1.306), (0.5682, 1.202, -1.285), (0.558, 1.224, -1.266), (0.553, 1.247, -1.248), (0.5535, 1.27, -1.232), (0.5594, 1.294, -1.219), (0.5706, 1.316, -1.21), (0.5865, 1.337, -1.204), (0.6066, 1.354, -1.203), (0.63, 1.368, -1.205), (0.656, 1.378, -1.211), (0.6835, 1.384, -1.221), (0.7114, 1.385, -1.235), (0.7387, 1.382, -1.251), (0.7643, 1.373, -1.269), (0.7872, 1.361, -1.289), (0.8066, 1.345, -1.31), (0.8217, 1.326, -1.33), (0.8319, 1.304, -1.35), (0.8369, 1.281, -1.368), (0.8364, 1.257, -1.383), (0.8305, 1.234, -1.396), (0.8193, 1.211, -1.405), (0.8034, 1.191, -1.411), (0.7834, 1.174, -1.413), (0.7599, 1.159, -1.41), (0.7339, 1.149, -1.404), (0.7064, 1.144, -1.394), (0.2592, 0.6009, -1.202), (0.5165, 1.079, -0.7721), (0.5407, 1.048, -1.107), (0.5262, 1.079, -1.079), (0.5191, 1.112, -1.054), (0.4797, 1.135, -1.007), (0.1269, 1.012, -0.4988), (0.2526, 0.8921, -0.7303), (0.5723, 1.121, -1.007), (0.876, 1.2, -1.459), (0.5886, 1.137, -0.7698), (0.3081, 1.615, -3.142), (0.3187, 1.615, -3.146), (0.3289, 1.617, -3.15), (0.3383, 1.621, -3.154), (0.3466, 1.627, -3.158), (0.3535, 1.634, -3.161), (0.3587, 1.642, -3.165), (0.362, 1.651, -3.168), (0.3633, 1.66, -3.17), (0.3519, 1.67, -2.754), (0.3624, 1.67, -3.171), (0.3596, 1.679, -3.172), (0.3548, 1.688, -3.172), (0.3482, 1.696, -3.171), (0.3402, 1.703, -3.17), (0.3309, 1.708, -3.168), (0.3208, 1.711, -3.165), (0.3103, 1.713, -3.161), (0.2997, 1.713, -3.158), (0.2895, 1.711, -3.154), (0.2801, 1.707, -3.15), (0.2718, 1.701, -3.146), (0.2649, 1.694, -3.142), (0.2597, 1.686, -3.139), (0.2564, 1.677, -3.136), (0.2552, 1.667, -3.134), (0.256, 1.658, -3.133), (0.2589, 1.648, -3.132), (0.2637, 1.64, -3.132), (0.2702, 1.632, -3.133), (0.2783, 1.625, -3.134), (0.2875, 1.62, -3.136), (0.2976, 1.616, -3.139), (0.2984, 1.601, -3.228), (0.3117, 1.602, -3.233), (0.3245, 1.604, -3.237), (0.3364, 1.609, -3.242), (0.3468, 1.616, -3.247), (0.3555, 1.625, -3.252), (0.362, 1.635, -3.256), (0.3661, 1.647, -3.259), (0.3677, 1.659, -3.262), (0.3667, 1.671, -3.264), (0.3631, 1.682, -3.265), (0.357, 1.694, -3.265), (0.3488, 1.703, -3.264), (0.3387, 1.712, -3.262), (0.3271, 1.718, -3.259), (0.3144, 1.722, -3.256), (0.3012, 1.725, -3.252), (0.2879, 1.724, -3.247), (0.2751, 1.722, -3.242), (0.2632, 1.717, -3.237), (0.2527, 1.71, -3.233), (0.2441, 1.701, -3.228), (0.2376, 1.691, -3.224), (0.2334, 1.679, -3.22), (0.2319, 1.667, -3.218), (0.2329, 1.655, -3.216), (0.2365, 1.643, -3.215), (0.2425, 1.632, -3.215), (0.2508, 1.622, -3.216), (0.2609, 1.614, -3.218), (0.2725, 1.608, -3.22), (0.2852, 1.603, -3.224), (0.2881, 1.584, -3.317), (0.3049, 1.584, -3.323), (0.3212, 1.587, -3.329), (0.3362, 1.594, -3.335), (0.3494, 1.602, -3.342), (0.3604, 1.614, -3.347), (0.3687, 1.627, -3.353), (0.3739, 1.641, -3.357), (0.3759, 1.656, -3.361), (0.3746, 1.671, -3.363), (0.37, 1.686, -3.364), (0.3624, 1.7, -3.364), (0.3519, 1.713, -3.363), (0.3391, 1.723, -3.361), (0.3244, 1.732, -3.357), (0.3084, 1.737, -3.353), (0.2916, 1.74, -3.347), (0.2748, 1.739, -3.342), (0.2586, 1.736, -3.335), (0.2435, 1.73, -3.329), (0.2303, 1.721, -3.323), (0.2193, 1.71, -3.317), (0.2111, 1.697, -3.312), (0.2058, 1.682, -3.308), (0.2038, 1.667, -3.304), (0.2052, 1.652, -3.302), (0.2097, 1.637, -3.3), (0.2174, 1.623, -3.3), (0.2278, 1.61, -3.302), (0.2406, 1.6, -3.304), (0.2553, 1.592, -3.308), (0.2714, 1.586, -3.312), (0.2745, 1.554, -3.433), (0.2959, 1.554, -3.44), (0.3166, 1.558, -3.448), (0.3358, 1.566, -3.456), (0.3527, 1.578, -3.464), (0.3667, 1.592, -3.471), (0.3772, 1.608, -3.478), (0.3838, 1.627, -3.484), (0.3864, 1.646, -3.488), (0.3847, 1.666, -3.491), (0.3789, 1.685, -3.493), (0.3691, 1.702, -3.493), (0.3558, 1.718, -3.491), (0.3395, 1.732, -3.488), (0.3208, 1.742, -3.484), (0.3003, 1.749, -3.478), (0.279, 1.753, -3.471), (0.2575, 1.752, -3.464), (0.2368, 1.748, -3.456), (0.2177, 1.74, -3.448), (0.2008, 1.728, -3.44), (0.1868, 1.714, -3.433), (0.1763, 1.698, -3.426), (0.1696, 1.679, -3.42), (0.1671, 1.66, -3.416), (0.1687, 1.641, -3.413), (0.1746, 1.622, -3.411), (0.1843, 1.604, -3.411), (0.1976, 1.588, -3.413), (0.2139, 1.574, -3.416), (0.2327, 1.564, -3.42), (0.2531, 1.557, -3.426), (0.2502, 1.484, -3.632), (0.2786, 1.485, -3.642), (0.306, 1.491, -3.652), (0.3314, 1.501, -3.663), (0.3538, 1.516, -3.673), (0.3723, 1.535, -3.683), (0.3862, 1.557, -3.692), (0.395, 1.581, -3.7), (0.3984, 1.607, -3.705), (0.3962, 1.632, -3.709), (0.3885, 1.658, -3.712), (0.3756, 1.681, -3.712), (0.358, 1.702, -3.709), (0.3363, 1.72, -3.705), (0.3115, 1.734, -3.7), (0.2844, 1.743, -3.692), (0.2561, 1.748, -3.683), (0.2278, 1.747, -3.673), (0.2003, 1.741, -3.663), (0.175, 1.731, -3.652), (0.1526, 1.716, -3.642), (0.1341, 1.697, -3.632), (0.1201, 1.675, -3.623), (0.1113, 1.651, -3.616), (0.1079, 1.625, -3.61), (0.1102, 1.599, -3.606), (0.1179, 1.574, -3.604), (0.1308, 1.551, -3.604), (0.1484, 1.529, -3.606), (0.17, 1.512, -3.61), (0.1949, 1.498, -3.616), (0.2219, 1.489, -3.623), (0.2223, 1.342, -3.945), (0.3914, 1.48, -3.932), (0.3962, 1.516, -3.941), (0.3931, 1.552, -3.946), (0.4183, 1.588, -3.949), (0.4, 1.622, -3.949), (0.375, 1.652, -3.946), (0.3443, 1.677, -3.941), (0.3091, 1.696, -3.932), (0.2707, 1.71, -3.922), (0.2307, 1.716, -3.909), (0.1904, 1.715, -3.895), (0.1516, 1.707, -4.012), (0.1156, 1.692, -3.997), (0.08386, 1.67, -3.982), (0.05762, 1.644, -3.968), (0.03787, 1.613, -3.956), (0.02537, 1.578, -3.945), (0.02059, 1.542, -3.937), (0.02373, 1.506, -3.931), (0.03466, 1.47, -3.928), (0.05295, 1.436, -3.928), (0.07792, 1.406, -3.931), (0.1086, 1.381, -3.914), (0.1438, 1.362, -3.922), (0.1822, 1.349, -3.933), (0.195, 0.0, 1.306), (0.3827, 0.0, 1.246), (0.5556, 0.0, 1.147), (0.7504, 0.0, 1.015), (0.7791, 0.0, 0.8543), (0.8716, 0.0, 0.6705), (0.9285, 0.0, 0.4712), (0.9477, 0.0, 7.451e-08), (0.9285, 0.0, -0.2073), (0.7475, 0.08763, -0.4988), (0.7329, 0.08763, -0.7698), (0.6487, 0.08763, -1.007), (0.5553, 0.08763, -1.202), (0.8073, -0.1072, -1.771), (0.5622, 0.4213, -1.699), (0.1913, 0.03806, 1.306), (0.3753, 0.07466, 1.246), (0.545, 0.1084, 1.147), (0.7368, 0.1379, 1.015), (0.7632, 0.1622, 0.8543), (0.8538, 0.1802, 0.6705), (0.9097, 0.1913, 0.4712), (0.9285, 0.1951, 7.451e-08), (0.9097, 0.1913, -0.2073), (0.7356, 0.2679, -0.4988), (0.7222, 0.2498, -0.7698), (0.6396, 0.2256, -1.007), (0.5481, 0.196, -1.202), (0.802, -0.0325, -1.771), (0.2704, 0.9133, -3.45), (0.1802, 0.07466, 1.306), (0.3535, 0.1464, 1.246), (0.5133, 0.2126, 1.147), (0.6965, 0.2706, 1.015), (0.7158, 0.3182, 0.8543), (0.8012, 0.3536, 0.6705), (0.8538, 0.3753, 0.4712), (0.8716, 0.3827, 7.451e-08), (0.8538, 0.3753, -0.2073), (0.7003, 0.4412, -0.4988), (0.6904, 0.4058, -0.7698), (0.6125, 0.3582, -1.007), (0.5269, 0.3002, -1.202), (0.7865, 0.03929, -1.771), (0.1621, 0.1084, 1.306), (0.3182, 0.2126, 1.246), (0.462, 0.3087, 1.147), (0.7159, 0.4451, 1.015), (0.7616, 0.5076, 0.8543), (0.7683, 0.5133, 0.6705), (0.8157, 0.5449, 0.4712), (0.8316, 0.5556, 7.451e-08), (0.8157, 0.5449, -0.2073), (0.6429, 0.6009, -0.4988), (0.6388, 0.5496, -0.7698), (0.5686, 0.4805, -1.007), (0.4924, 0.3963, -1.202), (0.6503, 0.6339, -1.608), (0.2957, 0.8472, -3.45), (0.1378, 0.1379, 1.306), (0.2705, 0.2706, 1.246), (0.3928, 0.3928, 1.147), (0.57, 0.5937, 1.015), (0.588, 0.6931, 0.8543), (0.6534, 0.6533, 0.6705), (0.6936, 0.6935, 0.4712), (0.7072, 0.7071, 7.451e-08), (0.6936, 0.6935, -0.2073), (0.5657, 0.7409, -0.4988), (0.5693, 0.6756, -0.7698), (0.5096, 0.5876, -1.007), (0.446, 0.4805, -1.202), (0.6162, 0.6919, -1.608), (0.1083, 0.1622, 1.306), (0.2125, 0.3182, 1.246), (0.3086, 0.4619, 1.147), (0.3928, 0.762, 1.015), (0.462, 0.8206, 0.8543), (0.5133, 0.7682, 0.6705), (0.545, 0.8155, 0.4712), (0.5556, 0.8315, 7.451e-08), (0.545, 0.8155, -0.2073), (0.4717, 0.8558, -0.4988), (0.4372, 0.779, -0.7698), (0.3908, 0.6756, -1.007), (0.3342, 0.5496, -1.202), (0.5643, 0.7395, -1.608), (0.3112, 0.7754, -3.45), (0.07453, 0.1802, 1.306), (0.1463, 0.3536, 1.246), (0.2125, 0.5133, 1.147), (0.2705, 0.8274, 1.015), (0.3182, 0.8974, 0.8543), (0.3535, 0.8536, 0.6705), (0.3753, 0.9061, 0.4712), (0.3956, 0.9115, -0.0008059), (0.3753, 0.9061, -0.2073), (0.3644, 0.9412, -0.4988), (0.3406, 0.8558, -0.7698), (0.3087, 0.7409, -1.007), (0.2485, 0.7232, -3.542), (0.03792, 0.1913, 1.306), (0.07453, 0.3753, 1.246), (0.1083, 0.5449, 1.147), (0.1378, 0.8676, 1.015), (0.1621, 0.9447, 0.8543), (0.1802, 0.9061, 0.6705), (0.1913, 0.9619, 0.4712), (0.195, 0.9808, 7.451e-08), (0.1913, 0.9619, -0.2073), (0.248, 0.9938, -0.4988), (0.8518, 1.03, -1.608), (0.3165, 0.7007, -3.45), (0.0, 0.1951, 1.306), (0.0, 0.3827, 1.246), (0.0, 0.5556, 1.147), (0.0, 0.8812, 1.015), (0.0, 0.9607, 0.8543), (0.0, 0.9239, 0.6705), (0.0, 0.9808, 0.4712), (0.0, 1.0, 7.451e-08), (0.0, 1.112, -0.435), (0.2891, 0.888, -0.7626), (0.7984, 1.211, -1.459), (0.7984, 1.038, -1.608), (0.4732, -0.2873, -1.923), (0.0, -0.6566, 1.306), (0.0, -0.8442, 1.246), (0.0, -1.017, 1.147), (0.0, -1.169, 1.015), (0.0, -1.293, 0.8543), (0.0, -1.385, 0.6705), (0.0, -1.442, 0.4712), (0.0, -1.462, 7.451e-08), (0.0, -1.317, -0.2073), (0.0, -0.9239, -0.4067), (0.0, -0.8315, -0.5904), (0.0, -0.7071, -0.7514), (0.0, -0.5556, -0.8836), (0.0, -0.3827, -0.9818), (-0.01063, -0.1951, -1.042), (0.03792, -0.6529, 1.306), (0.07453, -0.8369, 1.246), (0.1083, -1.006, 1.147), (0.1378, -1.155, 1.015), (0.1621, -1.277, 0.8543), (0.1802, -1.368, 0.6705), (0.1913, -1.423, 0.4712), (0.195, -1.442, 7.451e-08), (0.1913, -1.298, -0.2073), (0.1802, -0.9061, -0.4067), (0.1621, -0.8155, -0.5904), (0.1378, -0.6935, -0.7514), (0.1083, -0.5449, -0.8836), (0.07453, -0.3753, -0.9818), (0.03792, -0.1913, -1.042), (0.07453, -0.6418, 1.306), (0.1463, -0.8151, 1.246), (0.2125, -0.9748, 1.147), (0.2705, -1.115, 1.015), (0.3182, -1.23, 0.8543), (0.3535, -1.315, 0.6705), (0.3753, -1.368, 0.4712), (0.3827, -1.385, 7.451e-08), (0.3753, -1.242, -0.2073), (0.3535, -0.8536, -0.4067), (0.3182, -0.7682, -0.5904), (0.2705, -0.6533, -0.7514), (0.2125, -0.5133, -0.8836), (0.1463, -0.3536, -0.9818), (0.07453, -0.1802, -1.042), (0.1083, -0.6238, 1.306), (0.2125, -0.7797, 1.246), (0.3086, -0.9235, 1.147), (0.3928, -1.049, 1.015), (0.462, -1.153, 0.8543), (0.5133, -1.23, 0.6705), (0.545, -1.277, 0.4712), (0.5556, -1.293, 7.451e-08), (0.545, -0.9208, -0.3004), (0.5133, -0.7682, -0.4067), (0.462, -0.6913, -0.5904), (0.3928, -0.5879, -0.7514), (0.3086, -0.4619, -0.8836), (0.2125, -0.3182, -0.9818), (0.1083, -0.1622, -1.042), (0.1378, -0.5995, 1.306), (0.2705, -0.7321, 1.246), (0.3928, -0.8544, 1.147), (0.5, -0.9615, 1.015), (0.588, -1.049, 0.8543), (0.6534, -1.115, 0.6705), (0.6936, -1.155, 0.4712), (0.7072, -1.169, 7.451e-08), (0.6936, -0.7664, -0.2923), (0.6534, -0.6533, -0.4067), (0.588, -0.5879, -0.5904), (0.5, -0.5, -0.7514), (0.3928, -0.3928, -0.8836), (0.2705, -0.2706, -0.9818), (0.1378, -0.1379, -1.042), (0.1621, -0.5699, 1.306), (0.3182, -0.6742, 1.246), (0.462, -0.7702, 1.147), (0.588, -0.8544, 1.015), (0.6915, -0.9235, 0.8543), (0.7683, -0.9748, 0.6705), (0.7887, -1.006, 0.4712), (0.8047, -1.017, 7.451e-08), (0.8157, -0.5408, -0.2762), (0.7683, -0.5133, -0.4067), (0.6915, -0.4619, -0.5904), (0.588, -0.3928, -0.7514), (0.462, -0.3087, -0.8836), (0.3182, -0.2126, -0.9818), (0.1621, -0.1084, -1.042), (0.0, -1.267e-07, 1.327), (0.1802, -0.5362, 1.306), (0.3535, -0.608, 1.246), (0.5133, -0.6742, 1.147), (0.6475, -0.7321, 1.015), (0.7158, -0.7797, 0.8543), (0.8012, -0.8151, 0.6705), (0.8538, -0.8369, 0.4712), (0.8716, -0.8442, 7.451e-08), (0.8538, -0.3753, -0.2721), (0.8537, -0.3536, -0.4067), (0.7683, -0.3182, -0.5904), (0.6534, -0.2706, -0.7514), (0.5133, -0.2126, -0.8836), (0.3535, -0.1464, -0.9818), (0.1802, -0.07466, -1.042), (0.1913, -0.4996, 1.306), (0.3753, -0.5362, 1.246), (0.545, -0.5699, 1.147), (0.6878, -0.5995, 1.015), (0.7632, -0.6238, 0.8543), (0.8538, -0.6418, 0.6705), (0.9097, -0.6529, 0.4712), (0.9285, -0.6566, 7.451e-08), (0.9112, -0.2034, -0.2559), (0.7356, -0.1802, -0.2053), (0.6747, -0.1622, -0.4764), (0.5928, -0.1379, -0.7139), (0.4929, -0.1084, -0.9089), (0.379, -0.07466, -1.054), (0.6704, -0.2112, -1.862), (0.5169, 0.4358, -2.896), (0.4224, 0.4493, -2.988), (0.5116, 0.5105, -2.896), (0.4961, 0.5822, -2.896), (0.4708, 0.6484, -2.896), (0.4367, 0.8873, -2.896), (0.3952, 0.9349, -2.896), (0.6964, 1.395, -2.747), (0.6723, 1.226, -2.896), (0.6189, 1.406, -2.747), (0.6189, 1.233, -2.896), (0.1933, 0.2556, -3.048), (0.38, 0.3317, -2.988), (0.2363, 0.9713, -3.45), (0.2693, 1.079, -3.516), (0.1202, 0.8629, -3.542), (0.09609, 0.881, -3.542), (0.496, 1.479, -3.301), (0.4719, 1.31, -3.45), (0.4185, 1.49, -3.301), (0.4185, 1.317, -3.45), (0.1796, 0.5967, -3.542), (0.2473, 1.073, -3.807), (0.2726, 1.006, -3.807), (0.2882, 0.9346, -3.807), (0.2392, 0.8399, -3.828), (0.2934, 0.86, -3.807), (0.2132, 1.131, -3.807), (0.1721, 1.153, -3.851), (0.09713, 1.022, -3.898), (0.07299, 1.04, -3.898), (0.4729, 1.639, -3.658), (0.4488, 1.469, -3.807), (0.04681, 1.051, -3.898), (0.3954, 1.649, -3.658), (0.2183, 0.7725, -3.777), (0.1189, 0.649, -3.756), (0.1866, 1.096, -4.175), (0.08785, 0.987, -4.113), (0.2119, 1.029, -4.175), (0.0958, 0.9504, -4.113), (0.2275, 0.987, -4.021), (0.09848, 0.9123, -4.113), (0.2327, 0.9123, -4.021), (0.07495, 0.9914, -4.267), (0.1525, 1.154, -4.175), (0.4122, 1.662, -4.242), (0.3881, 1.492, -4.175), (0.3347, 1.672, -4.242), (0.0958, 0.8083, -4.113), (0.365, 1.661, -3.842), (0.1702, 1.715, -4.256), (0.1959, 1.753, -3.671), (0.1831, 1.765, -3.856), (0.3802, 1.655, -3.75), (0.08799, 1.737, -4.267), (0.2956, 1.732, -3.665), (0.2524, 1.694, -4.249), (0.09622, 1.775, -3.678), (0.0921, 1.786, -3.862), (0.274, 1.744, -3.849), (0.1895, 1.759, -3.764), (0.1766, 1.771, -4.164), (0.2632, 1.749, -4.157), (0.2848, 1.738, -3.757), (0.09416, 1.781, -3.77), (0.09005, 1.792, -4.171), (0.4117, 0.6702, -1.405), (0.2313, -0.2412, -1.483), (0.5188, 0.2261, -1.765), (0.1243, 0.2029, -1.122), (0.3215, 0.2145, -1.444), (0.488, 0.7049, -1.506), (0.3579, -0.2258, -1.703), (0.496, -0.0306, -1.844), (0.05683, 0.003909, -1.082), (0.3355, 0.6356, -1.304), (0.1103, -0.2181, -1.263), (0.5415, 0.4828, -1.687), (0.1918, 0.4019, -1.162), (0.4772, 0.2203, -1.605), (0.2229, 0.2087, -1.283), (0.3666, 0.4424, -1.424), (0.2764, -0.01335, -1.463), (0.1666, -0.00472, -1.273), (0.2792, 0.4221, -1.293), (0.5111, 0.4626, -1.556), (0.4433, -0.02198, -1.654), (0.3645, 0.8987, -0.8126), (0.3269, 0.8902, -0.7904)], [], [(0, 9, 1), (1, 9, 2), (2, 9, 3), (3, 9, 4), (4, 9, 5), (5, 9, 6), (6, 9, 7), (7, 9, 8), (8, 9, 10), (10, 9, 11), (11, 9, 12), (12, 9, 13), (13, 9, 14), (14, 9, 15), (15, 9, 16), (16, 9, 17), (17, 9, 18), (18, 9, 19), (19, 9, 20), (20, 9, 21), (21, 9, 22), (22, 9, 23), (23, 9, 24), (24, 9, 25), (25, 9, 26), (26, 9, 27), (27, 9, 28), (28, 9, 29), (29, 9, 30), (30, 9, 31), (31, 9, 32), (32, 9, 0), (24, 57, 56), (57, 90, 89), (31, 64, 63), (11, 44, 43), (5, 37, 4), (19, 50, 18), (32, 33, 64), (25, 58, 57), (12, 45, 44), (6, 38, 5), (20, 51, 19), (26, 59, 58), (13, 46, 45), (7, 39, 6), (21, 52, 20), (1, 33, 0), (27, 60, 59), (14, 47, 46), (8, 40, 7), (22, 53, 21), (28, 61, 60), (2, 34, 1), (15, 48, 47), (23, 54, 22), (29, 62, 61), (10, 41, 8), (3, 35, 2), (16, 49, 48), (23, 56, 55), (30, 63, 62), (11, 42, 10), (4, 36, 3), (18, 49, 17), (92, 125, 124), (44, 77, 76), (58, 91, 90), (45, 78, 77), (59, 92, 91), (46, 79, 78), (34, 65, 33), (60, 93, 92), (47, 80, 79), (35, 66, 34), (61, 94, 93), (48, 81, 80), (36, 67, 35), (62, 95, 94), (50, 81, 49), (37, 68, 36), (63, 96, 95), (51, 82, 50), (38, 69, 37), (64, 65, 96), (52, 83, 51), (39, 70, 38), (53, 84, 52), (40, 71, 39), (54, 85, 53), (41, 72, 40), (55, 86, 54), (42, 73, 41), (55, 88, 87), (43, 74, 42), (56, 89, 88), (43, 76, 75), (127, 160, 159), (79, 112, 111), (67, 98, 66), (93, 126, 125), (80, 113, 112), (68, 99, 67), (94, 127, 126), (82, 113, 81), (69, 100, 68), (95, 128, 127), (83, 114, 82), (70, 101, 69), (96, 97, 128), (84, 115, 83), (71, 102, 70), (85, 116, 84), (72, 103, 71), (86, 117, 85), (73, 104, 72), (87, 118, 86), (73, 106, 105), (88, 119, 87), (74, 107, 106), (89, 120, 88), (75, 108, 107), (89, 122, 121), (76, 109, 108), (90, 123, 122), (77, 110, 109), (91, 124, 123), (78, 111, 110), (66, 97, 65), (150, 181, 149), (115, 146, 114), (102, 133, 101), (128, 129, 160), (116, 147, 115), (103, 134, 102), (117, 148, 116), (103, 136, 135), (118, 149, 117), (104, 137, 136), (119, 150, 118), (105, 138, 137), (120, 151, 119), (106, 139, 138), (121, 152, 120), (107, 140, 139), (122, 153, 121), (108, 141, 140), (123, 154, 122), (109, 142, 141), (123, 156, 155), (110, 143, 142), (98, 129, 97), (124, 157, 156), (111, 144, 143), (99, 130, 98), (125, 158, 157), (112, 145, 144), (100, 131, 99), (126, 159, 158), (114, 145, 113), (101, 132, 100), (182, 183, 364, 360), (136, 169, 168), (151, 182, 150), (137, 170, 169), (152, 183, 151), (138, 171, 170), (153, 184, 152), (139, 172, 171), (154, 185, 153), (140, 173, 172), (155, 186, 154), (141, 174, 173), (156, 187, 155), (142, 175, 174), (130, 161, 129), (157, 188, 156), (143, 176, 175), (131, 162, 130), (158, 189, 157), (144, 177, 176), (131, 164, 163), (159, 190, 158), (146, 177, 145), (132, 165, 164), (159, 192, 191), (147, 178, 146), (133, 166, 165), (160, 161, 192), (148, 179, 147), (134, 167, 166), (149, 180, 148), (135, 168, 167), (24, 25, 57), (57, 58, 90), (31, 32, 64), (11, 12, 44), (5, 38, 37), (19, 51, 50), (32, 0, 33), (25, 26, 58), (12, 13, 45), (6, 39, 38), (20, 52, 51), (26, 27, 59), (13, 14, 46), (7, 40, 39), (21, 53, 52), (1, 34, 33), (27, 28, 60), (14, 15, 47), (8, 41, 40), (22, 54, 53), (28, 29, 61), (2, 35, 34), (15, 16, 48), (23, 55, 54), (29, 30, 62), (10, 42, 41), (3, 36, 35), (16, 17, 49), (23, 24, 56), (30, 31, 63), (11, 43, 42), (4, 37, 36), (18, 50, 49), (92, 93, 125), (44, 45, 77), (58, 59, 91), (45, 46, 78), (59, 60, 92), (46, 47, 79), (34, 66, 65), (60, 61, 93), (47, 48, 80), (35, 67, 66), (61, 62, 94), (48, 49, 81), (36, 68, 67), (62, 63, 95), (50, 82, 81), (37, 69, 68), (63, 64, 96), (51, 83, 82), (38, 70, 69), (64, 33, 65), (52, 84, 83), (39, 71, 70), (53, 85, 84), (40, 72, 71), (54, 86, 85), (41, 73, 72), (55, 87, 86), (42, 74, 73), (55, 56, 88), (43, 75, 74), (56, 57, 89), (43, 44, 76), (127, 128, 160), (79, 80, 112), (67, 99, 98), (93, 94, 126), (80, 81, 113), (68, 100, 99), (94, 95, 127), (82, 114, 113), (69, 101, 100), (95, 96, 128), (83, 115, 114), (70, 102, 101), (96, 65, 97), (84, 116, 115), (71, 103, 102), (85, 117, 116), (72, 104, 103), (86, 118, 117), (73, 105, 104), (87, 119, 118), (73, 74, 106), (88, 120, 119), (74, 75, 107), (89, 121, 120), (75, 76, 108), (89, 90, 122), (76, 77, 109), (90, 91, 123), (77, 78, 110), (91, 92, 124), (78, 79, 111), (66, 98, 97), (150, 182, 181), (115, 147, 146), (102, 134, 133), (128, 97, 129), (116, 148, 147), (103, 135, 134), (117, 149, 148), (103, 104, 136), (118, 150, 149), (104, 105, 137), (119, 151, 150), (105, 106, 138), (120, 152, 151), (106, 107, 139), (121, 153, 152), (107, 108, 140), (122, 154, 153), (108, 109, 141), (123, 155, 154), (109, 110, 142), (123, 124, 156), (110, 111, 143), (98, 130, 129), (124, 125, 157), (111, 112, 144), (99, 131, 130), (125, 126, 158), (112, 113, 145), (100, 132, 131), (126, 127, 159), (114, 146, 145), (101, 133, 132), (161, 162, 361, 665), (174, 175, 360), (183, 184, 355, 364), (164, 165, 360), (192, 161, 665, 872), (190, 191, 871, 355), (178, 179, 360), (168, 169, 360), (165, 166, 360), (167, 168, 360), (191, 192, 872, 871), (169, 170, 360), (184, 185, 186), (176, 177, 360), (170, 171, 360), (175, 176, 360), (173, 174, 360), (180, 181, 360), (186, 187, 355), (171, 172, 360), (184, 186, 355), (179, 180, 360), (189, 190, 355), (187, 188, 355), (172, 173, 360), (188, 189, 355), (177, 178, 360), (162, 163, 360, 361), (163, 164, 360), (136, 137, 169), (151, 183, 182), (137, 138, 170), (152, 184, 183), (138, 139, 171), (153, 185, 184), (139, 140, 172), (154, 186, 185), (140, 141, 173), (155, 187, 186), (141, 142, 174), (156, 188, 187), (142, 143, 175), (130, 162, 161), (157, 189, 188), (143, 144, 176), (131, 163, 162), (158, 190, 189), (144, 145, 177), (131, 132, 164), (159, 191, 190), (146, 178, 177), (132, 133, 165), (159, 160, 192), (147, 179, 178), (133, 134, 166), (160, 129, 161), (148, 180, 179), (134, 135, 167), (149, 181, 180), (135, 136, 168), (193, 202, 194), (194, 202, 195), (195, 202, 196), (196, 202, 197), (197, 202, 198), (198, 202, 199), (199, 202, 200), (200, 202, 201), (201, 202, 203), (203, 202, 204), (204, 202, 205), (205, 202, 206), (206, 202, 207), (207, 202, 208), (208, 202, 209), (209, 202, 210), (210, 202, 211), (211, 202, 212), (212, 202, 213), (213, 202, 214), (214, 202, 215), (215, 202, 216), (216, 202, 217), (217, 202, 218), (218, 202, 219), (219, 202, 220), (220, 202, 221), (221, 202, 222), (222, 202, 223), (223, 202, 224), (224, 202, 225), (225, 202, 193), (217, 250, 249), (250, 283, 282), (224, 257, 256), (204, 237, 236), (198, 230, 197), (212, 243, 211), (225, 226, 257), (218, 251, 250), (205, 238, 237), (199, 231, 198), (213, 244, 212), (219, 252, 251), (206, 239, 238), (200, 232, 199), (214, 245, 213), (194, 226, 193), (220, 253, 252), (207, 240, 239), (201, 233, 200), (215, 246, 214), (221, 254, 253), (195, 227, 194), (208, 241, 240), (216, 247, 215), (222, 255, 254), (203, 234, 201), (196, 228, 195), (209, 242, 241), (216, 249, 248), (223, 256, 255), (204, 235, 203), (197, 229, 196), (211, 242, 210), (285, 318, 317), (237, 270, 269), (251, 284, 283), (238, 271, 270), (252, 285, 284), (239, 272, 271), (227, 258, 226), (253, 286, 285), (240, 273, 272), (228, 259, 227), (254, 287, 286), (241, 274, 273), (229, 260, 228), (255, 288, 287), (243, 274, 242), (230, 261, 229), (256, 289, 288), (244, 275, 243), (231, 262, 230), (257, 258, 289), (245, 276, 244), (232, 263, 231), (246, 277, 245), (233, 264, 232), (247, 278, 246), (234, 265, 233), (248, 279, 247), (235, 266, 234), (248, 281, 280), (236, 267, 235), (249, 282, 281), (236, 269, 268), (320, 353, 352), (272, 305, 304), (260, 291, 259), (286, 319, 318), (273, 306, 305), (261, 292, 260), (287, 320, 319), (275, 306, 274), (262, 293, 261), (288, 321, 320), (276, 307, 275), (263, 294, 262), (289, 290, 321), (277, 308, 276), (264, 295, 263), (278, 309, 277), (265, 296, 264), (279, 310, 278), (266, 297, 265), (280, 311, 279), (266, 299, 298), (281, 312, 280), (267, 300, 299), (282, 313, 281), (268, 301, 300), (282, 315, 314), (269, 302, 301), (283, 316, 315), (270, 303, 302), (284, 317, 316), (271, 304, 303), (259, 290, 258), (343, 363, 342), (308, 339, 307), (295, 326, 294), (321, 322, 353), (309, 340, 308), (296, 327, 295), (310, 341, 309), (296, 329, 328), (311, 342, 310), (297, 330, 329), (312, 343, 311), (298, 331, 330), (313, 344, 312), (299, 332, 331), (314, 345, 313), (300, 333, 332), (315, 346, 314), (301, 334, 333), (316, 347, 315), (302, 335, 334), (316, 349, 348), (303, 336, 335), (291, 322, 290), (317, 350, 349), (304, 337, 336), (292, 323, 291), (318, 351, 350), (305, 338, 337), (293, 324, 292), (319, 352, 351), (307, 338, 306), (294, 325, 293), (329, 359, 358), (344, 363, 343), (345, 363, 344), (346, 363, 345), (347, 354, 346), (348, 354, 347), (349, 354, 348), (335, 362, 359), (323, 354, 322), (350, 354, 349), (355, 871, 360), (324, 354, 323), (351, 354, 350), (352, 354, 351), (339, 362, 338), (340, 362, 339), (326, 356, 354), (341, 363, 340), (327, 357, 356), (342, 363, 341), (328, 358, 357), (217, 218, 250), (250, 251, 283), (224, 225, 257), (204, 205, 237), (198, 231, 230), (212, 244, 243), (225, 193, 226), (218, 219, 251), (205, 206, 238), (199, 232, 231), (213, 245, 244), (219, 220, 252), (206, 207, 239), (200, 233, 232), (214, 246, 245), (194, 227, 226), (220, 221, 253), (207, 208, 240), (201, 234, 233), (215, 247, 246), (221, 222, 254), (195, 228, 227), (208, 209, 241), (216, 248, 247), (222, 223, 255), (203, 235, 234), (196, 229, 228), (209, 210, 242), (216, 217, 249), (223, 224, 256), (204, 236, 235), (197, 230, 229), (211, 243, 242), (285, 286, 318), (237, 238, 270), (251, 252, 284), (238, 239, 271), (252, 253, 285), (239, 240, 272), (227, 259, 258), (253, 254, 286), (240, 241, 273), (228, 260, 259), (254, 255, 287), (241, 242, 274), (229, 261, 260), (255, 256, 288), (243, 275, 274), (230, 262, 261), (256, 257, 289), (244, 276, 275), (231, 263, 262), (257, 226, 258), (245, 277, 276), (232, 264, 263), (246, 278, 277), (233, 265, 264), (247, 279, 278), (234, 266, 265), (248, 280, 279), (235, 267, 266), (248, 249, 281), (236, 268, 267), (249, 250, 282), (236, 237, 269), (320, 321, 353), (272, 273, 305), (260, 292, 291), (286, 287, 319), (273, 274, 306), (261, 293, 292), (287, 288, 320), (275, 307, 306), (262, 294, 293), (288, 289, 321), (276, 308, 307), (263, 295, 294), (289, 258, 290), (277, 309, 308), (264, 296, 295), (278, 310, 309), (265, 297, 296), (279, 311, 310), (266, 298, 297), (280, 312, 311), (266, 267, 299), (281, 313, 312), (267, 268, 300), (282, 314, 313), (268, 269, 301), (282, 283, 315), (269, 270, 302), (283, 284, 316), (270, 271, 303), (284, 285, 317), (271, 272, 304), (259, 291, 290), (308, 340, 339), (295, 327, 326), (321, 290, 322), (309, 341, 340), (296, 328, 327), (310, 342, 341), (296, 297, 329), (311, 343, 342), (297, 298, 330), (312, 344, 343), (298, 299, 331), (313, 345, 344), (299, 300, 332), (314, 346, 345), (300, 301, 333), (315, 347, 346), (301, 302, 334), (316, 348, 347), (302, 303, 335), (316, 317, 349), (303, 304, 336), (291, 323, 322), (317, 318, 350), (304, 305, 337), (292, 324, 323), (318, 319, 351), (305, 306, 338), (293, 325, 324), (319, 320, 352), (307, 339, 338), (294, 326, 325), (356, 357, 359), (359, 362, 354), (362, 363, 354), (354, 356, 359), (358, 359, 357), (872, 665, 360), (360, 364, 355), (329, 330, 359), (330, 331, 359), (331, 332, 359), (346, 354, 363), (332, 333, 359), (333, 334, 359), (334, 335, 359), (335, 336, 362), (181, 182, 360), (166, 167, 360), (336, 337, 362), (337, 338, 362), (324, 325, 354), (360, 871, 872), (325, 326, 354), (352, 353, 354), (340, 363, 362), (326, 327, 356), (353, 322, 354), (327, 328, 357), (665, 361, 360), (328, 329, 358), (365, 374, 366), (366, 374, 367), (367, 374, 368), (368, 374, 369), (369, 374, 370), (370, 374, 371), (371, 374, 372), (372, 374, 373), (373, 374, 375), (375, 374, 376), (376, 374, 377), (377, 374, 378), (378, 374, 379), (379, 374, 380), (380, 374, 381), (381, 374, 382), (382, 374, 383), (383, 374, 384), (384, 374, 385), (385, 374, 386), (386, 374, 387), (387, 374, 388), (388, 374, 389), (389, 374, 390), (390, 374, 391), (391, 374, 392), (392, 374, 393), (393, 374, 394), (394, 374, 395), (395, 374, 396), (396, 374, 397), (397, 374, 365), (389, 422, 421), (422, 455, 454), (396, 429, 428), (376, 409, 408), (370, 402, 369), (384, 415, 383), (397, 398, 429), (390, 423, 422), (377, 410, 409), (371, 403, 370), (385, 416, 384), (391, 424, 423), (378, 411, 410), (372, 404, 371), (386, 417, 385), (366, 398, 365), (392, 425, 424), (379, 412, 411), (373, 405, 372), (387, 418, 386), (393, 426, 425), (367, 399, 366), (380, 413, 412), (388, 419, 387), (394, 427, 426), (375, 406, 373), (368, 400, 367), (381, 414, 413), (388, 421, 420), (395, 428, 427), (376, 407, 375), (369, 401, 368), (383, 414, 382), (457, 490, 489), (409, 442, 441), (423, 456, 455), (410, 443, 442), (424, 457, 456), (411, 444, 443), (399, 430, 398), (425, 458, 457), (412, 445, 444), (400, 431, 399), (426, 459, 458), (413, 446, 445), (401, 432, 400), (427, 460, 459), (415, 446, 414), (402, 433, 401), (428, 461, 460), (416, 447, 415), (403, 434, 402), (429, 430, 461), (417, 448, 416), (404, 435, 403), (418, 449, 417), (405, 436, 404), (419, 450, 418), (406, 437, 405), (420, 451, 419), (407, 438, 406), (420, 453, 452), (408, 439, 407), (421, 454, 453), (408, 441, 440), (492, 525, 524), (444, 477, 476), (432, 463, 431), (458, 491, 490), (445, 478, 477), (433, 464, 432), (459, 492, 491), (447, 478, 446), (434, 465, 433), (460, 493, 492), (448, 479, 447), (435, 466, 434), (461, 462, 493), (449, 480, 448), (436, 467, 435), (450, 481, 449), (437, 468, 436), (451, 482, 450), (438, 469, 437), (452, 483, 451), (438, 471, 470), (453, 484, 452), (439, 472, 471), (454, 485, 453), (440, 473, 472), (454, 487, 486), (441, 474, 473), (455, 488, 487), (442, 475, 474), (456, 489, 488), (443, 476, 475), (431, 462, 430), (515, 540, 514), (480, 511, 479), (467, 498, 466), (493, 494, 525), (481, 512, 480), (468, 499, 467), (482, 513, 481), (468, 501, 500), (483, 514, 482), (469, 502, 501), (484, 515, 483), (470, 503, 502), (485, 516, 484), (471, 504, 503), (486, 517, 485), (472, 505, 504), (487, 518, 486), (473, 506, 505), (488, 519, 487), (474, 507, 506), (488, 521, 520), (475, 508, 507), (463, 494, 462), (489, 522, 521), (476, 509, 508), (464, 495, 463), (490, 523, 522), (477, 510, 509), (465, 496, 464), (491, 524, 523), (479, 510, 478), (466, 497, 465), (539, 550, 538), (501, 528, 527), (516, 541, 515), (502, 529, 528), (517, 542, 516), (503, 530, 529), (518, 543, 517), (504, 531, 530), (519, 544, 518), (505, 532, 531), (520, 545, 519), (506, 533, 532), (521, 546, 520), (507, 534, 533), (495, 526, 494), (522, 547, 521), (508, 535, 534), (523, 548, 522), (509, 536, 535), (524, 549, 523), (511, 536, 510), (524, 551, 550), (512, 537, 511), (525, 526, 551), (513, 538, 512), (514, 539, 513), (389, 390, 422), (422, 423, 455), (396, 397, 429), (376, 377, 409), (370, 403, 402), (384, 416, 415), (397, 365, 398), (390, 391, 423), (377, 378, 410), (371, 404, 403), (385, 417, 416), (391, 392, 424), (378, 379, 411), (372, 405, 404), (386, 418, 417), (366, 399, 398), (392, 393, 425), (379, 380, 412), (373, 406, 405), (387, 419, 418), (393, 394, 426), (367, 400, 399), (380, 381, 413), (388, 420, 419), (394, 395, 427), (375, 407, 406), (368, 401, 400), (381, 382, 414), (388, 389, 421), (395, 396, 428), (376, 408, 407), (369, 402, 401), (383, 415, 414), (457, 458, 490), (409, 410, 442), (423, 424, 456), (410, 411, 443), (424, 425, 457), (411, 412, 444), (399, 431, 430), (425, 426, 458), (412, 413, 445), (400, 432, 431), (426, 427, 459), (413, 414, 446), (401, 433, 432), (427, 428, 460), (415, 447, 446), (402, 434, 433), (428, 429, 461), (416, 448, 447), (403, 435, 434), (429, 398, 430), (417, 449, 448), (404, 436, 435), (418, 450, 449), (405, 437, 436), (419, 451, 450), (406, 438, 437), (420, 452, 451), (407, 439, 438), (420, 421, 453), (408, 440, 439), (421, 422, 454), (408, 409, 441), (492, 493, 525), (444, 445, 477), (432, 464, 463), (458, 459, 491), (445, 446, 478), (433, 465, 464), (459, 460, 492), (447, 479, 478), (434, 466, 465), (460, 461, 493), (448, 480, 479), (435, 467, 466), (461, 430, 462), (449, 481, 480), (436, 468, 467), (450, 482, 481), (437, 469, 468), (451, 483, 482), (438, 470, 469), (452, 484, 483), (438, 439, 471), (453, 485, 484), (439, 440, 472), (454, 486, 485), (440, 441, 473), (454, 455, 487), (441, 442, 474), (455, 456, 488), (442, 443, 475), (456, 457, 489), (443, 444, 476), (431, 463, 462), (515, 541, 540), (480, 512, 511), (467, 499, 498), (493, 462, 494), (481, 513, 512), (468, 500, 499), (482, 514, 513), (468, 469, 501), (483, 515, 514), (469, 470, 502), (484, 516, 515), (470, 471, 503), (485, 517, 516), (471, 472, 504), (486, 518, 517), (472, 473, 505), (487, 519, 518), (473, 474, 506), (488, 520, 519), (474, 475, 507), (488, 489, 521), (475, 476, 508), (463, 495, 494), (489, 490, 522), (476, 477, 509), (464, 496, 495), (490, 491, 523), (477, 478, 510), (465, 497, 496), (491, 492, 524), (479, 511, 510), (466, 498, 497), (551, 526, 536), (527, 528, 529), (529, 530, 527), (535, 536, 526), (537, 538, 551), (539, 540, 548), (541, 542, 547), (543, 544, 545), (545, 546, 543), (547, 548, 540), (549, 550, 539), (536, 537, 551), (540, 541, 547), (543, 546, 542), (548, 549, 539), (538, 550, 551), (546, 547, 542), (501, 502, 528), (516, 542, 541), (502, 503, 529), (517, 543, 542), (503, 504, 530), (518, 544, 543), (504, 505, 531), (519, 545, 544), (505, 506, 532), (520, 546, 545), (506, 507, 533), (521, 547, 546), (507, 508, 534), (522, 548, 547), (508, 509, 535), (523, 549, 548), (509, 510, 536), (524, 550, 549), (511, 537, 536), (524, 525, 551), (512, 538, 537), (525, 494, 526), (513, 539, 538), (514, 540, 539), (500, 501, 527), (563, 562, 577, 578), (556, 555, 570, 571), (564, 563, 578, 579), (557, 556, 571, 572), (565, 564, 579, 580), (558, 557, 572, 573), (809, 811, 824), (559, 558, 573, 574), (552, 1641, 567), (791, 809, 806), (560, 559, 574, 575), (553, 552, 567, 568), (561, 560, 575, 576), (554, 553, 568, 569), (562, 561, 576, 577), (555, 554, 569, 570), (577, 576, 591, 592), (570, 569, 584, 585), (578, 577, 592, 593), (571, 570, 585, 586), (579, 578, 593, 594), (572, 571, 586, 587), (580, 579, 594, 595), (573, 572, 587, 588), (789, 790, 805, 804), (574, 573, 588, 589), (567, 1641, 582), (624, 638, 781, 780), (575, 574, 589, 590), (568, 567, 582, 583), (576, 575, 590, 591), (569, 568, 583, 584), (363, 666, 784, 782), (589, 588, 602, 603), (582, 1641, 596), (590, 589, 603, 604), (583, 582, 596, 597), (591, 590, 604, 605), (584, 583, 597, 598), (592, 591, 605, 606), (585, 584, 598, 599), (593, 592, 606, 607), (586, 585, 599, 600), (594, 593, 607, 608), (587, 586, 600, 601), (595, 594, 608, 609), (588, 587, 601, 602), (599, 598, 613, 614), (607, 606, 621, 622), (600, 599, 614, 615), (608, 607, 622, 623), (601, 600, 615, 616), (609, 608, 623, 624), (602, 601, 616, 617), (774, 566, 776, 787), (603, 602, 617, 618), (596, 1641, 611), (667, 638, 781, 785), (604, 603, 618, 619), (597, 596, 611, 612), (605, 604, 619, 620), (598, 597, 612, 613), (606, 605, 620, 621), (618, 617, 631, 632), (611, 1641, 625), (638, 663, 783, 781), (619, 618, 632, 633), (612, 611, 625, 626), (620, 619, 633, 634), (613, 612, 626, 627), (621, 620, 634, 635), (614, 613, 627, 628), (622, 621, 635, 636), (615, 614, 628, 629), (623, 622, 636, 637), (616, 615, 629, 630), (624, 623, 637, 638), (617, 616, 630, 631), (663, 363, 782, 783), (636, 635, 650, 651), (629, 628, 643, 644), (637, 636, 651, 354), (630, 629, 644, 645), (638, 637, 354, 859, 850, 855), (631, 630, 645, 646), (668, 774, 787, 786), (632, 631, 646, 647), (625, 1641, 640), (638, 861, 852, 857, 668, 786, 781), (633, 632, 647, 648), (626, 625, 640, 641), (634, 633, 648, 649), (627, 626, 641, 642), (635, 634, 649, 650), (628, 627, 642, 643), (666, 667, 785, 784), (648, 647, 660, 661), (641, 640, 653, 654), (649, 648, 661, 662), (642, 641, 654, 655), (650, 649, 662, 364), (643, 642, 655, 656), (651, 650, 364, 362), (644, 643, 656, 657), (354, 651, 362, 363), (645, 644, 657, 658), (638, 855, 850, 859, 354, 363, 663), (646, 645, 658, 659), (580, 595, 778, 777), (647, 646, 659, 660), (640, 1641, 653), (363, 362, 359, 666), (658, 657, 1542, 1543), (595, 609, 779, 778), (659, 658, 1543, 1544), (566, 565, 775, 776), (660, 659, 1544, 1545), (653, 1641, 1538), (565, 580, 777, 775), (661, 660, 1545, 1546), (654, 653, 1538, 1539), (662, 661, 1546, 360), (655, 654, 1539, 1540), (364, 662, 360), (656, 655, 1540, 1541), (362, 364, 360, 359), (657, 656, 1541, 1542), (1564, 1563, 682, 683), (1557, 1556, 675, 676), (669, 1564, 683, 684), (1558, 1557, 676, 677), (1551, 1641, 670), (668, 856, 851, 860, 669, 684), (1559, 1558, 677, 678), (1552, 1551, 670, 671), (1560, 1559, 678, 679), (1553, 1552, 671, 672), (1561, 1560, 679, 680), (1554, 1553, 672, 673), (1562, 1561, 680, 681), (1555, 1554, 673, 674), (1563, 1562, 681, 682), (1556, 1555, 674, 675), (680, 679, 694, 695), (673, 672, 687, 688), (681, 680, 695, 696), (674, 673, 688, 689), (682, 681, 696, 697), (675, 674, 689, 690), (683, 682, 697, 698), (676, 675, 690, 691), (684, 683, 698, 699), (677, 676, 691, 692), (670, 1641, 685), (668, 684, 699), (678, 677, 692, 693), (671, 670, 685, 686), (679, 678, 693, 694), (672, 671, 686, 687), (699, 698, 713, 714), (692, 691, 706, 707), (685, 1641, 700), (668, 699, 714), (693, 692, 707, 708), (686, 685, 700, 701), (694, 693, 708, 709), (687, 686, 701, 702), (695, 694, 709, 710), (688, 687, 702, 703), (696, 695, 710, 711), (689, 688, 703, 704), (697, 696, 711, 712), (690, 689, 704, 705), (698, 697, 712, 713), (691, 690, 705, 706), (703, 702, 717, 718), (711, 710, 725, 726), (704, 703, 718, 719), (712, 711, 726, 727), (705, 704, 719, 720), (713, 712, 727, 728), (706, 705, 720, 721), (714, 713, 728, 729), (707, 706, 721, 722), (700, 1641, 715), (668, 714, 729), (708, 707, 722, 723), (701, 700, 715, 716), (709, 708, 723, 724), (702, 701, 716, 717), (710, 709, 724, 725), (722, 721, 736, 737), (715, 1641, 730), (668, 729, 744), (723, 722, 737, 738), (716, 715, 730, 731), (724, 723, 738, 739), (717, 716, 731, 732), (725, 724, 739, 740), (718, 717, 732, 733), (726, 725, 740, 741), (719, 718, 733, 734), (727, 726, 741, 742), (720, 719, 734, 735), (728, 727, 742, 743), (721, 720, 735, 736), (729, 728, 743, 744), (741, 740, 755, 756), (734, 733, 748, 749), (742, 741, 756, 757), (735, 734, 749, 750), (743, 742, 757, 758), (736, 735, 750, 751), (744, 743, 758, 759), (737, 736, 751, 752), (730, 1641, 745), (668, 744, 759), (738, 737, 752, 753), (731, 730, 745, 746), (739, 738, 753, 754), (732, 731, 746, 747), (740, 739, 754, 755), (733, 732, 747, 748), (745, 1641, 760), (668, 759, 774), (753, 752, 767, 768), (746, 745, 760, 761), (754, 753, 768, 769), (747, 746, 761, 762), (755, 754, 769, 770), (748, 747, 762, 763), (756, 755, 770, 771), (749, 748, 763, 764), (757, 756, 771, 772), (750, 749, 764, 765), (758, 757, 772, 773), (751, 750, 765, 766), (759, 758, 773, 774), (752, 751, 766, 767), (764, 763, 555, 556), (772, 771, 563, 564), (765, 764, 556, 557), (773, 772, 564, 565), (766, 765, 557, 558), (774, 773, 565, 566), (767, 766, 558, 559), (760, 1641, 552), (609, 624, 780, 779), (768, 767, 559, 560), (761, 760, 552, 553), (769, 768, 560, 561), (762, 761, 553, 554), (770, 769, 561, 562), (763, 762, 554, 555), (771, 770, 562, 563), (787, 776, 652, 797), (784, 785, 795, 794), (780, 781, 789, 788), (776, 775, 664, 652), (786, 787, 797, 796), (781, 783, 793, 789), (781, 786, 796, 791), (777, 778, 610, 639), (783, 782, 792, 793), (779, 780, 788, 581), (782, 784, 794, 792), (775, 777, 639, 664), (785, 781, 791, 795), (778, 779, 581, 610), (791, 796, 811, 809), (793, 791, 809, 808), (792, 793, 808, 807), (581, 788, 803, 798), (790, 791, 806, 805), (794, 792, 807, 810), (664, 639, 800, 802), (790, 789, 791), (652, 664, 802, 801), (610, 581, 798, 799), (791, 789, 793), (793, 792, 794, 795), (791, 793, 795), (804, 805, 811, 824), (796, 797, 814, 813), (810, 807, 825, 830, 835), (806, 809, 824, 811), (798, 803, 823, 815), (808, 809, 824, 826), (800, 799, 817, 819), (652, 801, 820, 812), (807, 808, 826, 825), (811, 796, 813), (799, 798, 815, 817), (805, 806, 811), (801, 802, 821, 820), (803, 804, 824, 823), (639, 610, 799, 800), (788, 789, 804, 803), (813, 814, 828, 811), (814, 812, 820, 828), (818, 819, 817, 816), (811, 820, 818), (820, 821, 819, 818), (811, 818, 816), (816, 817, 815, 822), (811, 816, 822), (822, 815, 823, 811), (811, 823, 824), (811, 828, 820), (802, 800, 819, 821), (797, 652, 812, 814), (849, 837, 824, 839), (848, 842, 831, 836), (847, 843, 834, 844), (846, 840, 832, 845), (843, 846, 845, 834), (830, 825, 846, 843), (825, 827, 840, 846), (838, 847, 844, 833), (810, 835, 847, 838), (835, 830, 843, 847), (841, 848, 836, 829), (833, 844, 848, 841), (844, 834, 842, 848), (842, 849, 839, 831), (834, 845, 849, 842), (845, 832, 837, 849), (870, 856, 668, 857), (869, 863, 852, 861), (868, 864, 854, 865), (867, 860, 851, 866), (864, 867, 866, 854), (853, 858, 867, 864), (858, 669, 860, 867), (859, 868, 865, 850), (354, 862, 868, 859), (862, 853, 864, 868), (855, 869, 861, 638), (850, 865, 869, 855), (865, 854, 863, 869), (863, 870, 857, 852), (854, 866, 870, 863), (866, 851, 856, 870), (662, 649, 650, 651, 354, 862, 853, 858, 669, 1546, 360), (826, 824, 837, 832, 840, 827, 825), (873, 874, 882), (874, 875, 882), (875, 876, 882), (876, 877, 882), (877, 878, 882), (878, 879, 882), (879, 880, 882), (880, 881, 882), (881, 883, 882), (883, 884, 882), (884, 885, 882), (885, 886, 882), (886, 887, 882), (887, 888, 882), (888, 889, 882), (889, 890, 882), (890, 891, 882), (891, 892, 882), (892, 893, 882), (893, 894, 882), (894, 895, 882), (895, 896, 882), (896, 897, 882), (897, 898, 882), (898, 899, 882), (899, 900, 882), (900, 901, 882), (901, 902, 882), (902, 903, 882), (903, 904, 882), (904, 905, 882), (905, 873, 882), (897, 929, 930), (930, 962, 963), (904, 936, 937), (884, 916, 917), (878, 877, 910), (892, 891, 923), (905, 937, 906), (898, 930, 931), (885, 917, 918), (879, 878, 911), (893, 892, 924), (899, 931, 932), (886, 918, 919), (880, 879, 912), (894, 893, 925), (874, 873, 906), (900, 932, 933), (887, 919, 920), (881, 880, 913), (895, 894, 926), (901, 933, 934), (875, 874, 907), (888, 920, 921), (896, 895, 927), (902, 934, 935), (883, 881, 914), (876, 875, 908), (889, 921, 922), (896, 928, 929), (903, 935, 936), (884, 883, 915), (877, 876, 909), (891, 890, 922), (965, 997, 998), (917, 949, 950), (931, 963, 964), (918, 950, 951), (932, 964, 965), (919, 951, 952), (907, 906, 938), (933, 965, 966), (920, 952, 953), (908, 907, 939), (934, 966, 967), (921, 953, 954), (909, 908, 940), (935, 967, 968), (923, 922, 954), (910, 909, 941), (936, 968, 969), (924, 923, 955), (911, 910, 942), (937, 969, 938), (925, 924, 956), (912, 911, 943), (926, 925, 957), (913, 912, 944), (927, 926, 958), (914, 913, 945), (928, 927, 959), (915, 914, 946), (928, 960, 961), (916, 915, 947), (929, 961, 962), (916, 948, 949), (1000, 1032, 1033), (952, 984, 985), (940, 939, 971), (966, 998, 999), (953, 985, 986), (941, 940, 972), (967, 999, 1000), (955, 954, 986), (942, 941, 973), (968, 1000, 1001), (956, 955, 987), (943, 942, 974), (969, 1001, 970), (957, 956, 988), (944, 943, 975), (958, 957, 989), (945, 944, 976), (959, 958, 990), (946, 945, 977), (960, 959, 991), (946, 978, 979), (961, 960, 992), (947, 979, 980), (962, 961, 993), (948, 980, 981), (962, 994, 995), (949, 981, 982), (963, 995, 996), (950, 982, 983), (964, 996, 997), (951, 983, 984), (939, 938, 970), (1023, 1022, 1054), (988, 987, 1019), (975, 974, 1006), (1001, 1033, 1002), (989, 988, 1020), (976, 975, 1007), (990, 989, 1021), (976, 1008, 1009), (991, 990, 1022), (977, 1009, 1010), (992, 991, 1023), (978, 1010, 1011), (993, 992, 1024), (979, 1011, 1012), (994, 993, 1025), (980, 1012, 1013), (995, 994, 1026), (981, 1013, 1014), (996, 995, 1027), (982, 1014, 1015), (996, 1028, 1029), (983, 1015, 1016), (971, 970, 1002), (997, 1029, 1030), (984, 1016, 1017), (972, 971, 1003), (998, 1030, 1031), (985, 1017, 1018), (973, 972, 1004), (999, 1031, 1032), (987, 986, 1018), (974, 973, 1005), (1055, 1233, 1237, 1056), (1009, 1041, 1042), (1024, 1023, 1055), (1010, 1042, 1043), (1025, 1024, 1056), (1011, 1043, 1044), (1026, 1025, 1057), (1012, 1044, 1045), (1027, 1026, 1058), (1013, 1045, 1046), (1028, 1027, 1059), (1014, 1046, 1047), (1029, 1028, 1060), (1015, 1047, 1048), (1003, 1002, 1034), (1030, 1029, 1061), (1016, 1048, 1049), (1004, 1003, 1035), (1031, 1030, 1062), (1017, 1049, 1050), (1004, 1036, 1037), (1032, 1031, 1063), (1019, 1018, 1050), (1005, 1037, 1038), (1032, 1064, 1065), (1020, 1019, 1051), (1006, 1038, 1039), (1033, 1065, 1034), (1021, 1020, 1052), (1007, 1039, 1040), (1022, 1021, 1053), (1008, 1040, 1041), (897, 930, 898), (930, 963, 931), (904, 937, 905), (884, 917, 885), (878, 910, 911), (892, 923, 924), (905, 906, 873), (898, 931, 899), (885, 918, 886), (879, 911, 912), (893, 924, 925), (899, 932, 900), (886, 919, 887), (880, 912, 913), (894, 925, 926), (874, 906, 907), (900, 933, 901), (887, 920, 888), (881, 913, 914), (895, 926, 927), (901, 934, 902), (875, 907, 908), (888, 921, 889), (896, 927, 928), (902, 935, 903), (883, 914, 915), (876, 908, 909), (889, 922, 890), (896, 929, 897), (903, 936, 904), (884, 915, 916), (877, 909, 910), (891, 922, 923), (965, 998, 966), (917, 950, 918), (931, 964, 932), (918, 951, 919), (932, 965, 933), (919, 952, 920), (907, 938, 939), (933, 966, 934), (920, 953, 921), (908, 939, 940), (934, 967, 935), (921, 954, 922), (909, 940, 941), (935, 968, 936), (923, 954, 955), (910, 941, 942), (936, 969, 937), (924, 955, 956), (911, 942, 943), (937, 938, 906), (925, 956, 957), (912, 943, 944), (926, 957, 958), (913, 944, 945), (927, 958, 959), (914, 945, 946), (928, 959, 960), (915, 946, 947), (928, 961, 929), (916, 947, 948), (929, 962, 930), (916, 949, 917), (1000, 1033, 1001), (952, 985, 953), (940, 971, 972), (966, 999, 967), (953, 986, 954), (941, 972, 973), (967, 1000, 968), (955, 986, 987), (942, 973, 974), (968, 1001, 969), (956, 987, 988), (943, 974, 975), (969, 970, 938), (957, 988, 989), (944, 975, 976), (958, 989, 990), (945, 976, 977), (959, 990, 991), (946, 977, 978), (960, 991, 992), (946, 979, 947), (961, 992, 993), (947, 980, 948), (962, 993, 994), (948, 981, 949), (962, 995, 963), (949, 982, 950), (963, 996, 964), (950, 983, 951), (964, 997, 965), (951, 984, 952), (939, 970, 971), (1023, 1054, 1055), (988, 1019, 1020), (975, 1006, 1007), (1001, 1002, 970), (989, 1020, 1021), (976, 1007, 1008), (990, 1021, 1022), (976, 1009, 977), (991, 1022, 1023), (977, 1010, 978), (992, 1023, 1024), (978, 1011, 979), (993, 1024, 1025), (979, 1012, 980), (994, 1025, 1026), (980, 1013, 981), (995, 1026, 1027), (981, 1014, 982), (996, 1027, 1028), (982, 1015, 983), (996, 1029, 997), (983, 1016, 984), (971, 1002, 1003), (997, 1030, 998), (984, 1017, 985), (972, 1003, 1004), (998, 1031, 999), (985, 1018, 986), (973, 1004, 1005), (999, 1032, 1000), (987, 1018, 1019), (974, 1005, 1006), (1034, 1547, 1234, 1035), (1047, 1233, 1048), (1056, 1237, 1228, 1057), (1037, 1233, 1038), (1065, 1761, 1547, 1034), (1063, 1228, 1760, 1064), (1051, 1233, 1052), (1041, 1233, 1042), (1038, 1233, 1039), (1040, 1233, 1041), (1064, 1760, 1761, 1065), (1042, 1233, 1043), (1057, 1059, 1058), (1049, 1233, 1050), (1043, 1233, 1044), (1048, 1233, 1049), (1046, 1233, 1047), (1053, 1233, 1054), (1059, 1228, 1060), (1044, 1233, 1045), (1057, 1228, 1059), (1052, 1233, 1053), (1062, 1228, 1063), (1060, 1228, 1061), (1045, 1233, 1046), (1061, 1228, 1062), (1050, 1233, 1051), (1035, 1234, 1233, 1036), (1036, 1233, 1037), (1009, 1042, 1010), (1024, 1055, 1056), (1010, 1043, 1011), (1025, 1056, 1057), (1011, 1044, 1012), (1026, 1057, 1058), (1012, 1045, 1013), (1027, 1058, 1059), (1013, 1046, 1014), (1028, 1059, 1060), (1014, 1047, 1015), (1029, 1060, 1061), (1015, 1048, 1016), (1003, 1034, 1035), (1030, 1061, 1062), (1016, 1049, 1017), (1004, 1035, 1036), (1031, 1062, 1063), (1017, 1050, 1018), (1004, 1037, 1005), (1032, 1063, 1064), (1019, 1050, 1051), (1005, 1038, 1006), (1032, 1065, 1033), (1020, 1051, 1052), (1006, 1039, 1007), (1033, 1034, 1002), (1021, 1052, 1053), (1007, 1040, 1008), (1022, 1053, 1054), (1008, 1041, 1009), (1066, 1067, 1075), (1067, 1068, 1075), (1068, 1069, 1075), (1069, 1070, 1075), (1070, 1071, 1075), (1071, 1072, 1075), (1072, 1073, 1075), (1073, 1074, 1075), (1074, 1076, 1075), (1076, 1077, 1075), (1077, 1078, 1075), (1078, 1079, 1075), (1079, 1080, 1075), (1080, 1081, 1075), (1081, 1082, 1075), (1082, 1083, 1075), (1083, 1084, 1075), (1084, 1085, 1075), (1085, 1086, 1075), (1086, 1087, 1075), (1087, 1088, 1075), (1088, 1089, 1075), (1089, 1090, 1075), (1090, 1091, 1075), (1091, 1092, 1075), (1092, 1093, 1075), (1093, 1094, 1075), (1094, 1095, 1075), (1095, 1096, 1075), (1096, 1097, 1075), (1097, 1098, 1075), (1098, 1066, 1075), (1090, 1122, 1123), (1123, 1155, 1156), (1097, 1129, 1130), (1077, 1109, 1110), (1071, 1070, 1103), (1085, 1084, 1116), (1098, 1130, 1099), (1091, 1123, 1124), (1078, 1110, 1111), (1072, 1071, 1104), (1086, 1085, 1117), (1092, 1124, 1125), (1079, 1111, 1112), (1073, 1072, 1105), (1087, 1086, 1118), (1067, 1066, 1099), (1093, 1125, 1126), (1080, 1112, 1113), (1074, 1073, 1106), (1088, 1087, 1119), (1094, 1126, 1127), (1068, 1067, 1100), (1081, 1113, 1114), (1089, 1088, 1120), (1095, 1127, 1128), (1076, 1074, 1107), (1069, 1068, 1101), (1082, 1114, 1115), (1089, 1121, 1122), (1096, 1128, 1129), (1077, 1076, 1108), (1070, 1069, 1102), (1084, 1083, 1115), (1158, 1190, 1191), (1110, 1142, 1143), (1124, 1156, 1157), (1111, 1143, 1144), (1125, 1157, 1158), (1112, 1144, 1145), (1100, 1099, 1131), (1126, 1158, 1159), (1113, 1145, 1146), (1101, 1100, 1132), (1127, 1159, 1160), (1114, 1146, 1147), (1102, 1101, 1133), (1128, 1160, 1161), (1116, 1115, 1147), (1103, 1102, 1134), (1129, 1161, 1162), (1117, 1116, 1148), (1104, 1103, 1135), (1130, 1162, 1131), (1118, 1117, 1149), (1105, 1104, 1136), (1119, 1118, 1150), (1106, 1105, 1137), (1120, 1119, 1151), (1107, 1106, 1138), (1121, 1120, 1152), (1108, 1107, 1139), (1121, 1153, 1154), (1109, 1108, 1140), (1122, 1154, 1155), (1109, 1141, 1142), (1193, 1225, 1226), (1145, 1177, 1178), (1133, 1132, 1164), (1159, 1191, 1192), (1146, 1178, 1179), (1134, 1133, 1165), (1160, 1192, 1193), (1148, 1147, 1179), (1135, 1134, 1166), (1161, 1193, 1194), (1149, 1148, 1180), (1136, 1135, 1167), (1162, 1194, 1163), (1150, 1149, 1181), (1137, 1136, 1168), (1151, 1150, 1182), (1138, 1137, 1169), (1152, 1151, 1183), (1139, 1138, 1170), (1153, 1152, 1184), (1139, 1171, 1172), (1154, 1153, 1185), (1140, 1172, 1173), (1155, 1154, 1186), (1141, 1173, 1174), (1155, 1187, 1188), (1142, 1174, 1175), (1156, 1188, 1189), (1143, 1175, 1176), (1157, 1189, 1190), (1144, 1176, 1177), (1132, 1131, 1163), (1216, 1215, 1236), (1181, 1180, 1212), (1168, 1167, 1199), (1194, 1226, 1195), (1182, 1181, 1213), (1169, 1168, 1200), (1183, 1182, 1214), (1169, 1201, 1202), (1184, 1183, 1215), (1170, 1202, 1203), (1185, 1184, 1216), (1171, 1203, 1204), (1186, 1185, 1217), (1172, 1204, 1205), (1187, 1186, 1218), (1173, 1205, 1206), (1188, 1187, 1219), (1174, 1206, 1207), (1189, 1188, 1220), (1175, 1207, 1208), (1189, 1221, 1222), (1176, 1208, 1209), (1164, 1163, 1195), (1190, 1222, 1223), (1177, 1209, 1210), (1165, 1164, 1196), (1191, 1223, 1224), (1178, 1210, 1211), (1166, 1165, 1197), (1192, 1224, 1225), (1180, 1179, 1211), (1167, 1166, 1198), (1202, 1231, 1232), (1217, 1216, 1236), (1218, 1217, 1236), (1219, 1218, 1236), (1220, 1219, 1227), (1221, 1220, 1227), (1222, 1221, 1227), (1208, 1232, 1235), (1196, 1195, 1227), (1223, 1222, 1227), (1228, 1233, 1760), (1197, 1196, 1227), (1224, 1223, 1227), (1225, 1224, 1227), (1212, 1211, 1235), (1213, 1212, 1235), (1199, 1227, 1229), (1214, 1213, 1236), (1200, 1229, 1230), (1215, 1214, 1236), (1201, 1230, 1231), (1090, 1123, 1091), (1123, 1156, 1124), (1097, 1130, 1098), (1077, 1110, 1078), (1071, 1103, 1104), (1085, 1116, 1117), (1098, 1099, 1066), (1091, 1124, 1092), (1078, 1111, 1079), (1072, 1104, 1105), (1086, 1117, 1118), (1092, 1125, 1093), (1079, 1112, 1080), (1073, 1105, 1106), (1087, 1118, 1119), (1067, 1099, 1100), (1093, 1126, 1094), (1080, 1113, 1081), (1074, 1106, 1107), (1088, 1119, 1120), (1094, 1127, 1095), (1068, 1100, 1101), (1081, 1114, 1082), (1089, 1120, 1121), (1095, 1128, 1096), (1076, 1107, 1108), (1069, 1101, 1102), (1082, 1115, 1083), (1089, 1122, 1090), (1096, 1129, 1097), (1077, 1108, 1109), (1070, 1102, 1103), (1084, 1115, 1116), (1158, 1191, 1159), (1110, 1143, 1111), (1124, 1157, 1125), (1111, 1144, 1112), (1125, 1158, 1126), (1112, 1145, 1113), (1100, 1131, 1132), (1126, 1159, 1127), (1113, 1146, 1114), (1101, 1132, 1133), (1127, 1160, 1128), (1114, 1147, 1115), (1102, 1133, 1134), (1128, 1161, 1129), (1116, 1147, 1148), (1103, 1134, 1135), (1129, 1162, 1130), (1117, 1148, 1149), (1104, 1135, 1136), (1130, 1131, 1099), (1118, 1149, 1150), (1105, 1136, 1137), (1119, 1150, 1151), (1106, 1137, 1138), (1120, 1151, 1152), (1107, 1138, 1139), (1121, 1152, 1153), (1108, 1139, 1140), (1121, 1154, 1122), (1109, 1140, 1141), (1122, 1155, 1123), (1109, 1142, 1110), (1193, 1226, 1194), (1145, 1178, 1146), (1133, 1164, 1165), (1159, 1192, 1160), (1146, 1179, 1147), (1134, 1165, 1166), (1160, 1193, 1161), (1148, 1179, 1180), (1135, 1166, 1167), (1161, 1194, 1162), (1149, 1180, 1181), (1136, 1167, 1168), (1162, 1163, 1131), (1150, 1181, 1182), (1137, 1168, 1169), (1151, 1182, 1183), (1138, 1169, 1170), (1152, 1183, 1184), (1139, 1170, 1171), (1153, 1184, 1185), (1139, 1172, 1140), (1154, 1185, 1186), (1140, 1173, 1141), (1155, 1186, 1187), (1141, 1174, 1142), (1155, 1188, 1156), (1142, 1175, 1143), (1156, 1189, 1157), (1143, 1176, 1144), (1157, 1190, 1158), (1144, 1177, 1145), (1132, 1163, 1164), (1181, 1212, 1213), (1168, 1199, 1200), (1194, 1195, 1163), (1182, 1213, 1214), (1169, 1200, 1201), (1183, 1214, 1215), (1169, 1202, 1170), (1184, 1215, 1216), (1170, 1203, 1171), (1185, 1216, 1217), (1171, 1204, 1172), (1186, 1217, 1218), (1172, 1205, 1173), (1187, 1218, 1219), (1173, 1206, 1174), (1188, 1219, 1220), (1174, 1207, 1175), (1189, 1220, 1221), (1175, 1208, 1176), (1189, 1222, 1190), (1176, 1209, 1177), (1164, 1195, 1196), (1190, 1223, 1191), (1177, 1210, 1178), (1165, 1196, 1197), (1191, 1224, 1192), (1178, 1211, 1179), (1166, 1197, 1198), (1192, 1225, 1193), (1180, 1211, 1212), (1167, 1198, 1199), (1229, 1232, 1230), (1232, 1227, 1235), (1235, 1227, 1236), (1227, 1232, 1229), (1231, 1230, 1232), (1761, 1233, 1547), (1233, 1228, 1237), (1202, 1232, 1203), (1203, 1232, 1204), (1204, 1232, 1205), (1219, 1236, 1227), (1205, 1232, 1206), (1206, 1232, 1207), (1207, 1232, 1208), (1208, 1235, 1209), (1054, 1233, 1055), (1039, 1233, 1040), (1209, 1235, 1210), (1210, 1235, 1211), (1197, 1227, 1198), (1233, 1761, 1760), (1198, 1227, 1199), (1225, 1227, 1226), (1213, 1235, 1236), (1199, 1229, 1200), (1226, 1227, 1195), (1200, 1230, 1201), (1547, 1233, 1234), (1201, 1231, 1202), (1238, 1239, 1247), (1239, 1240, 1247), (1240, 1241, 1247), (1241, 1242, 1247), (1242, 1243, 1247), (1243, 1244, 1247), (1244, 1245, 1247), (1245, 1246, 1247), (1246, 1248, 1247), (1248, 1249, 1247), (1249, 1250, 1247), (1250, 1251, 1247), (1251, 1252, 1247), (1252, 1253, 1247), (1253, 1254, 1247), (1254, 1255, 1247), (1255, 1256, 1247), (1256, 1257, 1247), (1257, 1258, 1247), (1258, 1259, 1247), (1259, 1260, 1247), (1260, 1261, 1247), (1261, 1262, 1247), (1262, 1263, 1247), (1263, 1264, 1247), (1264, 1265, 1247), (1265, 1266, 1247), (1266, 1267, 1247), (1267, 1268, 1247), (1268, 1269, 1247), (1269, 1270, 1247), (1270, 1238, 1247), (1262, 1294, 1295), (1295, 1327, 1328), (1269, 1301, 1302), (1249, 1281, 1282), (1243, 1242, 1275), (1257, 1256, 1288), (1270, 1302, 1271), (1263, 1295, 1296), (1250, 1282, 1283), (1244, 1243, 1276), (1258, 1257, 1289), (1264, 1296, 1297), (1251, 1283, 1284), (1245, 1244, 1277), (1259, 1258, 1290), (1239, 1238, 1271), (1265, 1297, 1298), (1252, 1284, 1285), (1246, 1245, 1278), (1260, 1259, 1291), (1266, 1298, 1299), (1240, 1239, 1272), (1253, 1285, 1286), (1261, 1260, 1292), (1267, 1299, 1300), (1248, 1246, 1279), (1241, 1240, 1273), (1254, 1286, 1287), (1261, 1293, 1294), (1268, 1300, 1301), (1249, 1248, 1280), (1242, 1241, 1274), (1256, 1255, 1287), (1330, 1362, 1363), (1282, 1314, 1315), (1296, 1328, 1329), (1283, 1315, 1316), (1297, 1329, 1330), (1284, 1316, 1317), (1272, 1271, 1303), (1298, 1330, 1331), (1285, 1317, 1318), (1273, 1272, 1304), (1299, 1331, 1332), (1286, 1318, 1319), (1274, 1273, 1305), (1300, 1332, 1333), (1288, 1287, 1319), (1275, 1274, 1306), (1301, 1333, 1334), (1289, 1288, 1320), (1276, 1275, 1307), (1302, 1334, 1303), (1290, 1289, 1321), (1277, 1276, 1308), (1291, 1290, 1322), (1278, 1277, 1309), (1292, 1291, 1323), (1279, 1278, 1310), (1293, 1292, 1324), (1280, 1279, 1311), (1293, 1325, 1326), (1281, 1280, 1312), (1294, 1326, 1327), (1281, 1313, 1314), (1365, 1397, 1398), (1317, 1349, 1350), (1305, 1304, 1336), (1331, 1363, 1364), (1318, 1350, 1351), (1306, 1305, 1337), (1332, 1364, 1365), (1320, 1319, 1351), (1307, 1306, 1338), (1333, 1365, 1366), (1321, 1320, 1352), (1308, 1307, 1339), (1334, 1366, 1335), (1322, 1321, 1353), (1309, 1308, 1340), (1323, 1322, 1354), (1310, 1309, 1341), (1324, 1323, 1355), (1311, 1310, 1342), (1325, 1324, 1356), (1311, 1343, 1344), (1326, 1325, 1357), (1312, 1344, 1345), (1327, 1326, 1358), (1313, 1345, 1346), (1327, 1359, 1360), (1314, 1346, 1347), (1328, 1360, 1361), (1315, 1347, 1348), (1329, 1361, 1362), (1316, 1348, 1349), (1304, 1303, 1335), (1388, 1387, 1413), (1353, 1352, 1384), (1340, 1339, 1371), (1366, 1398, 1367), (1354, 1353, 1385), (1341, 1340, 1372), (1355, 1354, 1386), (1341, 1373, 1374), (1356, 1355, 1387), (1342, 1374, 1375), (1357, 1356, 1388), (1343, 1375, 1376), (1358, 1357, 1389), (1344, 1376, 1377), (1359, 1358, 1390), (1345, 1377, 1378), (1360, 1359, 1391), (1346, 1378, 1379), (1361, 1360, 1392), (1347, 1379, 1380), (1361, 1393, 1394), (1348, 1380, 1381), (1336, 1335, 1367), (1362, 1394, 1395), (1349, 1381, 1382), (1337, 1336, 1368), (1363, 1395, 1396), (1350, 1382, 1383), (1338, 1337, 1369), (1364, 1396, 1397), (1352, 1351, 1383), (1339, 1338, 1370), (1412, 1411, 1423), (1374, 1400, 1401), (1389, 1388, 1414), (1375, 1401, 1402), (1390, 1389, 1415), (1376, 1402, 1403), (1391, 1390, 1416), (1377, 1403, 1404), (1392, 1391, 1417), (1378, 1404, 1405), (1393, 1392, 1418), (1379, 1405, 1406), (1394, 1393, 1419), (1380, 1406, 1407), (1368, 1367, 1399), (1395, 1394, 1420), (1381, 1407, 1408), (1396, 1395, 1421), (1382, 1408, 1409), (1397, 1396, 1422), (1384, 1383, 1409), (1397, 1423, 1424), (1385, 1384, 1410), (1398, 1424, 1399), (1386, 1385, 1411), (1387, 1386, 1412), (1262, 1295, 1263), (1295, 1328, 1296), (1269, 1302, 1270), (1249, 1282, 1250), (1243, 1275, 1276), (1257, 1288, 1289), (1270, 1271, 1238), (1263, 1296, 1264), (1250, 1283, 1251), (1244, 1276, 1277), (1258, 1289, 1290), (1264, 1297, 1265), (1251, 1284, 1252), (1245, 1277, 1278), (1259, 1290, 1291), (1239, 1271, 1272), (1265, 1298, 1266), (1252, 1285, 1253), (1246, 1278, 1279), (1260, 1291, 1292), (1266, 1299, 1267), (1240, 1272, 1273), (1253, 1286, 1254), (1261, 1292, 1293), (1267, 1300, 1268), (1248, 1279, 1280), (1241, 1273, 1274), (1254, 1287, 1255), (1261, 1294, 1262), (1268, 1301, 1269), (1249, 1280, 1281), (1242, 1274, 1275), (1256, 1287, 1288), (1330, 1363, 1331), (1282, 1315, 1283), (1296, 1329, 1297), (1283, 1316, 1284), (1297, 1330, 1298), (1284, 1317, 1285), (1272, 1303, 1304), (1298, 1331, 1299), (1285, 1318, 1286), (1273, 1304, 1305), (1299, 1332, 1300), (1286, 1319, 1287), (1274, 1305, 1306), (1300, 1333, 1301), (1288, 1319, 1320), (1275, 1306, 1307), (1301, 1334, 1302), (1289, 1320, 1321), (1276, 1307, 1308), (1302, 1303, 1271), (1290, 1321, 1322), (1277, 1308, 1309), (1291, 1322, 1323), (1278, 1309, 1310), (1292, 1323, 1324), (1279, 1310, 1311), (1293, 1324, 1325), (1280, 1311, 1312), (1293, 1326, 1294), (1281, 1312, 1313), (1294, 1327, 1295), (1281, 1314, 1282), (1365, 1398, 1366), (1317, 1350, 1318), (1305, 1336, 1337), (1331, 1364, 1332), (1318, 1351, 1319), (1306, 1337, 1338), (1332, 1365, 1333), (1320, 1351, 1352), (1307, 1338, 1339), (1333, 1366, 1334), (1321, 1352, 1353), (1308, 1339, 1340), (1334, 1335, 1303), (1322, 1353, 1354), (1309, 1340, 1341), (1323, 1354, 1355), (1310, 1341, 1342), (1324, 1355, 1356), (1311, 1342, 1343), (1325, 1356, 1357), (1311, 1344, 1312), (1326, 1357, 1358), (1312, 1345, 1313), (1327, 1358, 1359), (1313, 1346, 1314), (1327, 1360, 1328), (1314, 1347, 1315), (1328, 1361, 1329), (1315, 1348, 1316), (1329, 1362, 1330), (1316, 1349, 1317), (1304, 1335, 1336), (1388, 1413, 1414), (1353, 1384, 1385), (1340, 1371, 1372), (1366, 1367, 1335), (1354, 1385, 1386), (1341, 1372, 1373), (1355, 1386, 1387), (1341, 1374, 1342), (1356, 1387, 1388), (1342, 1375, 1343), (1357, 1388, 1389), (1343, 1376, 1344), (1358, 1389, 1390), (1344, 1377, 1345), (1359, 1390, 1391), (1345, 1378, 1346), (1360, 1391, 1392), (1346, 1379, 1347), (1361, 1392, 1393), (1347, 1380, 1348), (1361, 1394, 1362), (1348, 1381, 1349), (1336, 1367, 1368), (1362, 1395, 1363), (1349, 1382, 1350), (1337, 1368, 1369), (1363, 1396, 1364), (1350, 1383, 1351), (1338, 1369, 1370), (1364, 1397, 1365), (1352, 1383, 1384), (1339, 1370, 1371), (1424, 1409, 1399), (1400, 1402, 1401), (1402, 1400, 1403), (1408, 1399, 1409), (1410, 1424, 1411), (1412, 1421, 1413), (1414, 1420, 1415), (1416, 1418, 1417), (1418, 1416, 1419), (1420, 1413, 1421), (1422, 1412, 1423), (1409, 1424, 1410), (1413, 1420, 1414), (1416, 1415, 1419), (1421, 1412, 1422), (1411, 1424, 1423), (1419, 1415, 1420), (1374, 1401, 1375), (1389, 1414, 1415), (1375, 1402, 1376), (1390, 1415, 1416), (1376, 1403, 1377), (1391, 1416, 1417), (1377, 1404, 1378), (1392, 1417, 1418), (1378, 1405, 1379), (1393, 1418, 1419), (1379, 1406, 1380), (1394, 1419, 1420), (1380, 1407, 1381), (1395, 1420, 1421), (1381, 1408, 1382), (1396, 1421, 1422), (1382, 1409, 1383), (1397, 1422, 1423), (1384, 1409, 1410), (1397, 1424, 1398), (1385, 1410, 1411), (1398, 1399, 1367), (1386, 1411, 1412), (1387, 1412, 1413), (1373, 1400, 1374), (1436, 1451, 1450, 1435), (1429, 1444, 1443, 1428), (1437, 1452, 1451, 1436), (1430, 1445, 1444, 1429), (1438, 1453, 1452, 1437), (1431, 1446, 1445, 1430), (1705, 824, 811), (1432, 1447, 1446, 1431), (1425, 1440, 1641), (1688, 1702, 1705), (1433, 1448, 1447, 1432), (1426, 1441, 1440, 1425), (1434, 1449, 1448, 1433), (1427, 1442, 1441, 1426), (1435, 1450, 1449, 1434), (1428, 1443, 1442, 1427), (1450, 1465, 1464, 1449), (1443, 1458, 1457, 1442), (1451, 1466, 1465, 1450), (1444, 1459, 1458, 1443), (1452, 1467, 1466, 1451), (1445, 1460, 1459, 1444), (1453, 1468, 1467, 1452), (1446, 1461, 1460, 1445), (1686, 1700, 1701, 1687), (1447, 1462, 1461, 1446), (1440, 1455, 1641), (1497, 1677, 1678, 1511), (1448, 1463, 1462, 1447), (1441, 1456, 1455, 1440), (1449, 1464, 1463, 1448), (1442, 1457, 1456, 1441), (1236, 1679, 1681, 1548), (1462, 1476, 1475, 1461), (1455, 1469, 1641), (1463, 1477, 1476, 1462), (1456, 1470, 1469, 1455), (1464, 1478, 1477, 1463), (1457, 1471, 1470, 1456), (1465, 1479, 1478, 1464), (1458, 1472, 1471, 1457), (1466, 1480, 1479, 1465), (1459, 1473, 1472, 1458), (1467, 1481, 1480, 1466), (1460, 1474, 1473, 1459), (1468, 1482, 1481, 1467), (1461, 1475, 1474, 1460), (1472, 1487, 1486, 1471), (1480, 1495, 1494, 1479), (1473, 1488, 1487, 1472), (1481, 1496, 1495, 1480), (1474, 1489, 1488, 1473), (1482, 1497, 1496, 1481), (1475, 1490, 1489, 1474), (1671, 1684, 1673, 1439), (1476, 1491, 1490, 1475), (1469, 1484, 1641), (1549, 1682, 1678, 1511), (1477, 1492, 1491, 1476), (1470, 1485, 1484, 1469), (1478, 1493, 1492, 1477), (1471, 1486, 1485, 1470), (1479, 1494, 1493, 1478), (1491, 1505, 1504, 1490), (1484, 1498, 1641), (1511, 1678, 1680, 1536), (1492, 1506, 1505, 1491), (1485, 1499, 1498, 1484), (1493, 1507, 1506, 1492), (1486, 1500, 1499, 1485), (1494, 1508, 1507, 1493), (1487, 1501, 1500, 1486), (1495, 1509, 1508, 1494), (1488, 1502, 1501, 1487), (1496, 1510, 1509, 1495), (1489, 1503, 1502, 1488), (1497, 1511, 1510, 1496), (1490, 1504, 1503, 1489), (1536, 1680, 1679, 1236), (1509, 1524, 1523, 1508), (1502, 1517, 1516, 1501), (1510, 1227, 1524, 1509), (1503, 1518, 1517, 1502), (1511, 1744, 1739, 1748, 1227, 1510), (1504, 1519, 1518, 1503), (1550, 1683, 1684, 1671), (1505, 1520, 1519, 1504), (1498, 1513, 1641), (1511, 1678, 1683, 1550, 1746, 1741, 1750), (1506, 1521, 1520, 1505), (1499, 1514, 1513, 1498), (1507, 1522, 1521, 1506), (1500, 1515, 1514, 1499), (1508, 1523, 1522, 1507), (1501, 1516, 1515, 1500), (1548, 1681, 1682, 1549), (1521, 1534, 1533, 1520), (1514, 1527, 1526, 1513), (1522, 1535, 1534, 1521), (1515, 1528, 1527, 1514), (1523, 1237, 1535, 1522), (1516, 1529, 1528, 1515), (1524, 1235, 1237, 1523), (1517, 1530, 1529, 1516), (1227, 1236, 1235, 1524), (1518, 1531, 1530, 1517), (1511, 1536, 1236, 1227, 1748, 1739, 1744), (1519, 1532, 1531, 1518), (1453, 1674, 1675, 1468), (1520, 1533, 1532, 1519), (1513, 1526, 1641), (1236, 1548, 1232, 1235), (1531, 1543, 1542, 1530), (1468, 1675, 1676, 1482), (1532, 1544, 1543, 1531), (1439, 1673, 1672, 1438), (1533, 1545, 1544, 1532), (1526, 1538, 1641), (1438, 1672, 1674, 1453), (1534, 1546, 1545, 1533), (1527, 1539, 1538, 1526), (1535, 1233, 1546, 1534), (1528, 1540, 1539, 1527), (1237, 1233, 1535), (1529, 1541, 1540, 1528), (1235, 1232, 1233, 1237), (1530, 1542, 1541, 1529), (1564, 1579, 1578, 1563), (1557, 1572, 1571, 1556), (1565, 1580, 1579, 1564), (1558, 1573, 1572, 1557), (1551, 1566, 1641), (1550, 1580, 1565, 1749, 1740, 1745), (1559, 1574, 1573, 1558), (1552, 1567, 1566, 1551), (1560, 1575, 1574, 1559), (1553, 1568, 1567, 1552), (1561, 1576, 1575, 1560), (1554, 1569, 1568, 1553), (1562, 1577, 1576, 1561), (1555, 1570, 1569, 1554), (1563, 1578, 1577, 1562), (1556, 1571, 1570, 1555), (1576, 1591, 1590, 1575), (1569, 1584, 1583, 1568), (1577, 1592, 1591, 1576), (1570, 1585, 1584, 1569), (1578, 1593, 1592, 1577), (1571, 1586, 1585, 1570), (1579, 1594, 1593, 1578), (1572, 1587, 1586, 1571), (1580, 1595, 1594, 1579), (1573, 1588, 1587, 1572), (1566, 1581, 1641), (1550, 1595, 1580), (1574, 1589, 1588, 1573), (1567, 1582, 1581, 1566), (1575, 1590, 1589, 1574), (1568, 1583, 1582, 1567), (1595, 1610, 1609, 1594), (1588, 1603, 1602, 1587), (1581, 1596, 1641), (1550, 1610, 1595), (1589, 1604, 1603, 1588), (1582, 1597, 1596, 1581), (1590, 1605, 1604, 1589), (1583, 1598, 1597, 1582), (1591, 1606, 1605, 1590), (1584, 1599, 1598, 1583), (1592, 1607, 1606, 1591), (1585, 1600, 1599, 1584), (1593, 1608, 1607, 1592), (1586, 1601, 1600, 1585), (1594, 1609, 1608, 1593), (1587, 1602, 1601, 1586), (1599, 1614, 1613, 1598), (1607, 1622, 1621, 1606), (1600, 1615, 1614, 1599), (1608, 1623, 1622, 1607), (1601, 1616, 1615, 1600), (1609, 1624, 1623, 1608), (1602, 1617, 1616, 1601), (1610, 1625, 1624, 1609), (1603, 1618, 1617, 1602), (1596, 1611, 1641), (1550, 1625, 1610), (1604, 1619, 1618, 1603), (1597, 1612, 1611, 1596), (1605, 1620, 1619, 1604), (1598, 1613, 1612, 1597), (1606, 1621, 1620, 1605), (1618, 1633, 1632, 1617), (1611, 1626, 1641), (1550, 1640, 1625), (1619, 1634, 1633, 1618), (1612, 1627, 1626, 1611), (1620, 1635, 1634, 1619), (1613, 1628, 1627, 1612), (1621, 1636, 1635, 1620), (1614, 1629, 1628, 1613), (1622, 1637, 1636, 1621), (1615, 1630, 1629, 1614), (1623, 1638, 1637, 1622), (1616, 1631, 1630, 1615), (1624, 1639, 1638, 1623), (1617, 1632, 1631, 1616), (1625, 1640, 1639, 1624), (1637, 1653, 1652, 1636), (1630, 1646, 1645, 1629), (1638, 1654, 1653, 1637), (1631, 1647, 1646, 1630), (1639, 1655, 1654, 1638), (1632, 1648, 1647, 1631), (1640, 1656, 1655, 1639), (1633, 1649, 1648, 1632), (1626, 1642, 1641), (1550, 1656, 1640), (1634, 1650, 1649, 1633), (1627, 1643, 1642, 1626), (1635, 1651, 1650, 1634), (1628, 1644, 1643, 1627), (1636, 1652, 1651, 1635), (1629, 1645, 1644, 1628), (1642, 1657, 1641), (1550, 1671, 1656), (1650, 1665, 1664, 1649), (1643, 1658, 1657, 1642), (1651, 1666, 1665, 1650), (1644, 1659, 1658, 1643), (1652, 1667, 1666, 1651), (1645, 1660, 1659, 1644), (1653, 1668, 1667, 1652), (1646, 1661, 1660, 1645), (1654, 1669, 1668, 1653), (1647, 1662, 1661, 1646), (1655, 1670, 1669, 1654), (1648, 1663, 1662, 1647), (1656, 1671, 1670, 1655), (1649, 1664, 1663, 1648), (1661, 1429, 1428, 1660), (1669, 1437, 1436, 1668), (1662, 1430, 1429, 1661), (1670, 1438, 1437, 1669), (1663, 1431, 1430, 1662), (1671, 1439, 1438, 1670), (1664, 1432, 1431, 1663), (1657, 1425, 1641), (1482, 1676, 1677, 1497), (1665, 1433, 1432, 1664), (1658, 1426, 1425, 1657), (1666, 1434, 1433, 1665), (1659, 1427, 1426, 1658), (1667, 1435, 1434, 1666), (1660, 1428, 1427, 1659), (1668, 1436, 1435, 1667), (1684, 1693, 1525, 1673), (1681, 1691, 1692, 1682), (1677, 1685, 1686, 1678), (1673, 1525, 1537, 1672), (1683, 796, 1693, 1684), (1678, 1686, 1690, 1680), (1678, 1688, 796, 1683), (1674, 1512, 1483, 1675), (1680, 1690, 1689, 1679), (1676, 1454, 1685, 1677), (1679, 1689, 1691, 1681), (1672, 1537, 1512, 1674), (1682, 1692, 1688, 1678), (1675, 1483, 1454, 1676), (1688, 1705, 811, 796), (1690, 1704, 1705, 1688), (1689, 1703, 1704, 1690), (1454, 1694, 1699, 1685), (1687, 1701, 1702, 1688), (1691, 1706, 1703, 1689), (1537, 1698, 1696, 1512), (1687, 1688, 1686), (1525, 1697, 1698, 1537), (1483, 1695, 1694, 1454), (1688, 1690, 1686), (1690, 1692, 1691, 1689), (1688, 1692, 1690), (1700, 824, 811, 1701), (796, 813, 1708, 1693), (1706, 1726, 1722, 1718, 1703), (1702, 811, 824, 1705), (1694, 1709, 1717, 1699), (1704, 1719, 824, 1705), (1696, 1713, 1711, 1695), (1525, 1707, 1714, 1697), (1703, 1718, 1719, 1704), (1695, 1711, 1709, 1694), (1701, 811, 1702), (1697, 1714, 1715, 1698), (1699, 1717, 824, 1700), (1512, 1696, 1695, 1483), (1685, 1699, 1700, 1686), (813, 811, 1721, 1708), (1708, 1721, 1714, 1707), (1712, 1710, 1711, 1713), (811, 1712, 1714), (1714, 1712, 1713, 1715), (811, 1710, 1712), (1710, 1716, 1709, 1711), (811, 1716, 1710), (1716, 811, 1717, 1709), (811, 824, 1717), (811, 1714, 1721), (1698, 1715, 1713, 1696), (1693, 1708, 1707, 1525), (1738, 839, 824, 1727), (1737, 836, 831, 1731), (1736, 1733, 1725, 1732), (1735, 1734, 1723, 1729), (1732, 1725, 1734, 1735), (1722, 1732, 1735, 1718), (1718, 1735, 1729, 1720), (1728, 1724, 1733, 1736), (1706, 1728, 1736, 1726), (1726, 1736, 1732, 1722), (1730, 829, 836, 1737), (1724, 1730, 1737, 1733), (1733, 1737, 1731, 1725), (1731, 831, 839, 1738), (1725, 1731, 1738, 1734), (1734, 1738, 1727, 1723), (1759, 1746, 1550, 1745), (1758, 1750, 1741, 1752), (1757, 1754, 1743, 1753), (1756, 1755, 1740, 1749), (1753, 1743, 1755, 1756), (1742, 1753, 1756, 1747), (1747, 1756, 1749, 1565), (1748, 1739, 1754, 1757), (1227, 1748, 1757, 1751), (1751, 1757, 1753, 1742), (1744, 1511, 1750, 1758), (1739, 1744, 1758, 1754), (1754, 1758, 1752, 1743), (1752, 1741, 1746, 1759), (1743, 1752, 1759, 1755), (1755, 1759, 1745, 1740), (1535, 1233, 1546, 1565, 1747, 1742, 1751, 1227, 1524, 1523, 1522), (1719, 1718, 1720, 1729, 1723, 1727, 824)])
me_sphere.polygons.foreach_set('use_smooth', [True] * 2847)
me_sphere.use_remesh_preserve_volume = False
me_sphere.use_remesh_preserve_attributes = False
me_sphere.use_mirror_vertex_groups = False
me_sphere.update()

# ---- objects
ob_lamp = bpy.data.objects.new('Lamp', light_lamp)
ob_camera = bpy.data.objects.new('Camera', cam_camera)
ob_head = bpy.data.objects.new('Head', me_sphere)

# ---- transforms, parenting, visibility, modifiers, constraints
ob_lamp.location = (4.076, 7.835, -2.941)
ob_lamp.rotation_euler = (0.6503, 0.05522, 1.866)
ob_lamp.lineart.crease_threshold = 0.0
ob_camera.location = (7.481, 0.322, -3.502)
ob_camera.rotation_euler = (1.109, 0.01082, 0.8149)
ob_camera.lineart.crease_threshold = 0.0
ob_head.location = (0.0, -0.2187, 3.153)
ob_head.scale = (3.368, 2.754, 1.919)
ob_head.lineart.crease_threshold = 0.0

# ---- collection membership
col_collection_1.objects.link(ob_lamp)
col_collection_1.objects.link(ob_camera)
col_collection_1.objects.link(ob_head)

# ---- scene / render settings (as saved in the file)
scene.frame_start = 1; scene.frame_end = 250; scene.frame_set(1)
scene.render.engine = 'BLENDER_EEVEE_NEXT'
scene.render.resolution_percentage = 50
scene.render.dither_intensity = 0.0
scene.cycles.use_denoising = False
scene.cycles.samples = 128
scene.cycles.sampling_pattern = 'TABULATED_SOBOL'
scene.cycles.light_sampling_threshold = 0.0
scene.cycles.use_adaptive_sampling = False
scene.cycles.use_light_tree = False
scene.cycles.blur_glossy = 0.0
scene.cycles.sample_clamp_indirect = 0.0
scene.view_settings.view_transform = 'Standard'
bpy.context.view_layer.update()

# ---- added for rendering (the .blend has no active camera): camera
cam_auto = bpy.data.cameras.new('AutoCamera')
cam_auto.lens = 50.0
cam_auto.sensor_width = 36.0
cam_auto.clip_end = 1000.0
ob_auto_camera = bpy.data.objects.new('AutoCamera', cam_auto)
scene.collection.objects.link(ob_auto_camera)
ob_auto_camera.location = (14.241, -16.8363, 11.7224)
ob_auto_camera.rotation_euler = (1.09748, -7.21219e-08, 0.694738)
scene.camera = ob_auto_camera
bpy.context.view_layer.update()
